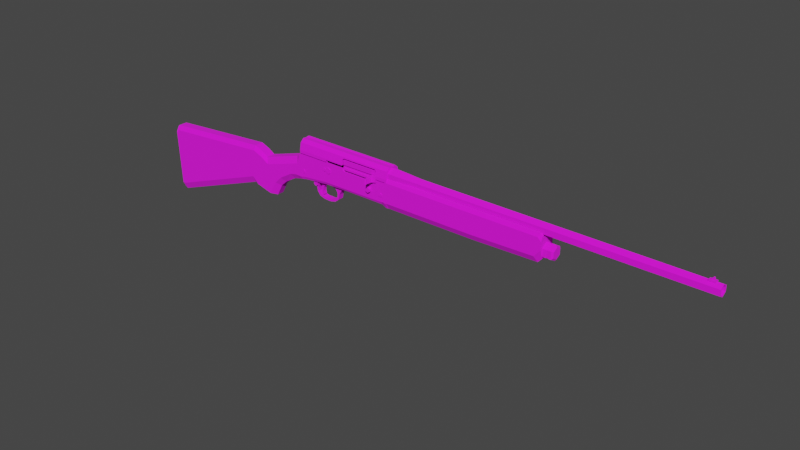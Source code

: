 # Source: Auto_5.blend  (saved by Blender 2.93.21; exported with 4.5.12 LTS)
import bpy
from mathutils import Matrix  # noqa: F401  (used for matrix-valued properties, if any)

bpy.ops.wm.read_factory_settings(use_empty=True)
scene = bpy.context.scene
scene.name = 'Scene'

# ---- images (referenced by path relative to the original .blend; pixels are not part of the script)
import os
ASSET_DIR = os.environ.get("B2B_ASSET_DIR", "")  # directory of the original .blend (textures are referenced by path, not embedded)
HERE = os.path.dirname(os.path.abspath(__file__))  # packed textures are extracted next to this script under _unpacked/

def load_image(name, relpath, width, height, colorspace="sRGB"):
    """Load a texture the original file referenced (path relative to the .blend, or extracted next to this script)."""
    p = next((c for c in (os.path.join(HERE, relpath), os.path.join(ASSET_DIR, relpath)) if relpath and os.path.exists(c)), "")
    if p:
        img = bpy.data.images.load(p, check_existing=True)
        img.name = name
    else:  # same state as the original file: an image datablock whose file is absent (Cycles renders it pink)
        img = bpy.data.images.new(name, width, height)
        img.source = "FILE"
        img.filepath = "//" + (relpath or name)
    img.colorspace_settings.name = colorspace
    return img
img_pichulirupalette = load_image('PichuliruPalette', 'PichuliruPalette.png', 1024, 1024, 'sRGB')

# ---- materials (node trees are filled in below, after node groups)
mat_ultimatelowpolyguns = bpy.data.materials.new('UltimateLowPolyGuns')
mat_ultimatelowpolyguns.use_transparent_shadow = False

# ---- material node trees
mat_ultimatelowpolyguns.use_nodes = True; mat_ultimatelowpolyguns.node_tree.nodes.clear()
_N = mat_ultimatelowpolyguns.node_tree.nodes; _L = mat_ultimatelowpolyguns.node_tree.links
n0 = _N.new('ShaderNodeOutputMaterial'); n0.name = 'Material Output'; n0.location = (300, 300)
n1 = _N.new('ShaderNodeBsdfPrincipled'); n1.name = 'Principled BSDF'; n1.location = (20, 300)
n1.distribution = 'GGX'
n1.subsurface_method = 'BURLEY'
n1.inputs[2].default_value = 1.0
n1.inputs[3].default_value = 1.45
n1.inputs[27].default_value = (0.0, 0.0, 0.0, 1.0)
n1.inputs[28].default_value = 1.0
n2 = _N.new('ShaderNodeTexImage'); n2.name = 'Image Texture'; n2.location = (-260, 300)
n2.image = img_pichulirupalette
n2.interpolation = 'Closest'
_L.new(n1.outputs[0], n0.inputs[0])
_L.new(n2.outputs[0], n1.inputs[0])
n0.is_active_output = True

# ---- world
world_world = bpy.data.worlds.new('World'); scene.world = world_world
world_world.use_nodes = True; world_world.node_tree.nodes.clear()
_N = world_world.node_tree.nodes; _L = world_world.node_tree.links
n0 = _N.new('ShaderNodeOutputWorld'); n0.name = 'World Output'; n0.location = (300, 300)
n1 = _N.new('ShaderNodeBackground'); n1.name = 'Background'; n1.location = (10, 300)
n1.inputs[0].default_value = (0.05088, 0.05088, 0.05088, 1.0)
_L.new(n1.outputs[0], n0.inputs[0])
n0.is_active_output = True
world_world.color = (0.05088, 0.05088, 0.05088)
world_world.use_sun_shadow = False
world_world.sun_shadow_jitter_overblur = 0.0
world_world.light_settings.distance = 1.0

# ---- meshes
me_cube_010 = bpy.data.meshes.new('Cube.010')
me_cube_010.from_pydata([(-0.01569, -0.0157, 0.06923), (-0.01569, -0.0157, 0.03333), (-0.01938, -0.0157, 0.02813), (-0.01183, -0.008386, 0.0973), (-0.01183, -0.01813, 0.07558), (-0.01183, -0.01528, 0.09094), (-0.2246, -0.01317, 0.01318), (-0.01183, -0.01813, 0.02637), (-0.01183, -0.01317, 0.01527), (-0.1146, -0.01317, 0.01975), (-0.01684, -0.01813, 0.02637), (-0.01684, -0.01317, 0.01527), (-0.02591, -0.01317, 0.01975), (-0.1688, -0.01317, 0.01855), (-0.2335, -0.01317, 0.01106), (-0.1697, -0.0157, 0.02418), (-0.2266, -0.0157, 0.0187), (-0.2356, -0.0157, 0.01657), (-0.01569, -0.01813, 0.03333), (-0.01938, -0.01813, 0.02813), (-0.0257, -0.0157, 0.02529), (-0.2341, -0.0157, 0.06923), (-0.01569, -0.01813, 0.06923), (-0.2341, -0.0157, 0.06585), (-0.2498, -0.009528, 0.05503), (-0.245, -0.0157, 0.04207), (-0.2389, -0.0157, 0.0607), (-0.1146, -0.0113, 0.01975), (-0.02591, -0.0113, 0.01975), (-0.1146, -0.0113, 0.02329), (-0.02591, -0.0113, 0.02329), (-0.01183, -0.01427, 0.04791), (-0.01183, -0.01372, 0.03348), (-0.01183, -0.01203, 0.08538), (-0.01183, -0.01153, 0.07215), (-0.01183, -0.005589, 0.0973), (-0.2341, -0.003568, 0.09591), (-0.01183, -0.003568, 0.09591), (-0.01569, 0.0157, 0.06923), (-0.01569, 0.0157, 0.03333), (-0.01938, 0.0157, 0.02813), (-0.01183, 0.01813, 0.06585), (-0.01183, 0.008386, 0.0973), (-0.01183, 0.01813, 0.07558), (-0.01183, 0.01528, 0.09094), (-0.2246, 0.01317, 0.01318), (-0.01183, 0.01813, 0.02637), (-0.01183, 0.01317, 0.01527), (-0.1146, 0.01317, 0.01975), (-0.01684, 0.01813, 0.02637), (-0.01684, 0.01317, 0.01527), (-0.02591, 0.01317, 0.01975), (-0.1688, 0.01317, 0.01855), (-0.2335, 0.01317, 0.01106), (-0.1697, 0.0157, 0.02418), (-0.2266, 0.0157, 0.0187), (-0.2356, 0.0157, 0.01657), (-0.01569, 0.01813, 0.03333), (-0.01938, 0.01813, 0.02813), (-0.0257, 0.0157, 0.02529), (-0.2341, 0.0157, 0.06923), (-0.01569, 0.01813, 0.06923), (-0.2341, 0.0157, 0.06585), (-0.2498, 0.009528, 0.05503), (-0.245, 0.0157, 0.04207), (-0.2389, 0.0157, 0.0607), (-0.1146, 0.0113, 0.01975), (-0.02591, 0.0113, 0.01975), (-0.1146, 0.0113, 0.02329), (-0.02591, 0.0113, 0.02329), (-0.01183, 1.553e-09, 0.05486), (-0.01183, 1.553e-09, 0.02556), (-0.01183, 0.01427, 0.04791), (-0.01183, 0.01372, 0.03348), (-0.01183, 1.553e-09, 0.09224), (-0.01183, 1.553e-09, 0.06544), (-0.01183, 0.0007075, 0.06585), (-0.01183, 0.01203, 0.08538), (-0.01183, 0.01153, 0.07215), (-0.01183, 0.005589, 0.0973), (-0.2341, 0.003568, 0.09591), (-0.01183, 0.003568, 0.09591), (-0.1641, -0.0157, 0.06923), (-0.1641, -0.0157, 0.06638), (-0.1641, -0.01813, 0.06923), (-0.123, -0.0157, 0.06638), (-0.123, -0.01813, 0.07325), (-0.1641, -0.01813, 0.07325), (-0.123, -0.0157, 0.06403), (-0.123, -0.01656, 0.08405), (-0.123, -0.01813, 0.07558), (-0.1191, -0.01583, 0.08796), (-0.1191, -0.0157, 0.06012), (-0.04137, -0.0157, 0.06012), (-0.04137, -0.01583, 0.08796), (-0.03746, -0.0157, 0.06403), (-0.03746, -0.0157, 0.06923), (-0.03746, -0.01813, 0.06923), (-0.03746, -0.01656, 0.08405), (-0.03746, -0.01813, 0.07558), (-0.1641, -0.01272, 0.06923), (-0.1641, -0.01272, 0.06638), (-0.1641, -0.01428, 0.06923), (-0.123, -0.01272, 0.06638), (-0.123, -0.01428, 0.07325), (-0.1641, -0.01428, 0.07325), (-0.123, -0.01272, 0.06403), (-0.123, -0.0127, 0.08405), (-0.123, -0.01428, 0.07558), (-0.1191, -0.01198, 0.08796), (-0.1191, -0.01272, 0.06012), (-0.04137, -0.01272, 0.06012), (-0.04137, -0.01198, 0.08796), (-0.03746, -0.01272, 0.06403), (-0.03746, -0.01272, 0.06923), (-0.03746, -0.01428, 0.06923), (-0.03746, -0.0127, 0.08405), (-0.03746, -0.01428, 0.07558), (-0.2341, -0.01721, 0.07517), (-0.232, -0.01813, 0.07558), (-0.232, -0.008386, 0.0973), (-0.2341, -0.01457, 0.08936), (-0.232, -0.01528, 0.09094), (-0.232, -0.01813, 0.06923), (-0.2341, -0.01721, 0.06923), (-0.2341, 0.01721, 0.07517), (-0.232, 0.01813, 0.07558), (-0.232, 0.008386, 0.0973), (-0.2341, 0.01457, 0.08936), (-0.232, 0.01528, 0.09094), (-0.2341, 0.01721, 0.06923), (-0.232, 0.01813, 0.06923), (-0.2341, -0.003714, 0.09601), (-0.2328, -0.005589, 0.0973), (-0.2328, 0.005589, 0.0973), (-0.2341, 0.003714, 0.09601), (-0.2328, -0.007486, 0.0973), (-0.2341, -0.007371, 0.09601), (-0.2341, 0.007371, 0.09601), (-0.2328, 0.007486, 0.0973), (-0.05597, -0.009272, 0.04916), (-0.05597, -0.02127, 0.04916), (-0.05078, -0.009272, 0.04616), (-0.05078, -0.02127, 0.04616), (-0.05078, -0.009272, 0.04016), (-0.05078, -0.02127, 0.04016), (-0.05597, -0.009272, 0.03716), (-0.05597, -0.02127, 0.03716), (-0.06117, -0.009272, 0.04016), (-0.06117, -0.02127, 0.04016), (-0.06117, -0.009272, 0.04616), (-0.06117, -0.02127, 0.04616), (-0.1494, -0.009986, 0.04168), (-0.1494, -0.009986, 0.05047), (-0.1494, 0.009986, 0.04168), (-0.1494, 0.009986, 0.05047), (-0.1204, -0.009986, 0.03556), (-0.1204, 0.009986, 0.03556), (-0.07271, -0.009986, 0.02808), (-0.07195, -0.009986, 0.03412), (-0.07271, 0.009986, 0.02808), (-0.07195, 0.009986, 0.03412), (-0.02983, -0.009986, 0.02349), (-0.02891, -0.009986, 0.02869), (-0.02983, 0.009986, 0.02349), (-0.02891, 0.009986, 0.02869), (-0.05249, -0.01905, 0.0626), (-0.05249, -0.01905, 0.0732), (-0.05249, -0.01474, 0.0626), (-0.05249, -0.01474, 0.0732), (-0.03761, -0.01905, 0.0626), (-0.03761, -0.01905, 0.0732), (-0.03761, -0.01474, 0.0626), (-0.03761, -0.01474, 0.0732), (-0.04963, -0.02113, 0.0626), (-0.04963, -0.02113, 0.0732), (-0.04466, -0.02288, 0.0626), (-0.04466, -0.02288, 0.0732), (-0.0465, -0.03826, 0.0626), (-0.0465, -0.03826, 0.0732), (-0.04499, -0.03596, 0.0626), (-0.04499, -0.03596, 0.0732), (-0.04114, -0.01973, 0.0626), (-0.04114, -0.01973, 0.0732), (-0.04897, -0.03422, 0.0732), (-0.04584, -0.03391, 0.0732), (-0.04584, -0.03391, 0.0626), (-0.04897, -0.03422, 0.0626), (-0.05175, -0.01744, 0.06636), (-0.05175, -0.01744, 0.07246), (-0.05175, -0.006543, 0.06636), (-0.05175, -0.006543, 0.07246), (-0.03954, -0.01744, 0.06636), (-0.03954, -0.01744, 0.07246), (-0.03954, -0.006543, 0.06636), (-0.03954, -0.006543, 0.07246), (-0.02891, 0.01035, 0.08183), (-0.05281, 0.01035, 0.08183), (-0.02891, -4.882e-09, 0.0878), (-0.05281, -9.801e-09, 0.0878), (-0.02891, -0.01035, 0.08183), (-0.05281, -0.01035, 0.08183), (-0.02891, -0.01035, 0.06987), (-0.05281, -0.01035, 0.06987), (-0.02891, -4.341e-09, 0.0639), (-0.05281, -9.26e-09, 0.0639), (-0.02891, 0.01035, 0.06987), (-0.05281, 0.01035, 0.06987), (-0.02891, 0.006889, 0.07983), (-0.02891, -4.882e-09, 0.0838), (-0.02891, -0.006889, 0.07983), (-0.02891, -0.006889, 0.07187), (-0.02891, -4.612e-09, 0.0679), (-0.02891, 0.006889, 0.07187), (-0.0311, 0.006889, 0.07983), (-0.0311, -5.063e-09, 0.0838), (-0.0311, -0.006889, 0.07983), (-0.0311, -0.006889, 0.07187), (-0.0311, -4.523e-09, 0.0679), (-0.0311, 0.006889, 0.07187), (-0.0311, 0.001995, 0.077), (-0.0311, -4.995e-09, 0.07815), (-0.0311, -0.001995, 0.077), (-0.0311, -0.001995, 0.0747), (-0.0311, -4.928e-09, 0.07355), (-0.0311, 0.001995, 0.0747), (-0.06522, 0.001995, 0.077), (-0.06522, -1.006e-08, 0.07815), (-0.06522, -0.001995, 0.077), (-0.06522, -0.001995, 0.0747), (-0.06522, -9.924e-09, 0.07355), (-0.06522, 0.001995, 0.0747), (-0.125, 0.01222, 0.05793), (-0.125, 0.01222, 0.0914), (-0.03541, 0.01222, 0.05793), (-0.03541, 0.01222, 0.0914), (-0.125, -0.00865, 0.05793), (-0.125, -0.01222, 0.06247), (-0.03541, -0.01222, 0.06247), (-0.03541, -0.00865, 0.05793), (-0.125, -0.01222, 0.08283), (-0.125, -0.00549, 0.0914), (-0.03541, -0.00549, 0.0914), (-0.03541, -0.01222, 0.08283), (-0.03541, -0.01222, 0.07271), (-0.125, -0.01222, 0.07271), (-0.125, -0.01222, 0.06639), (-0.03541, -0.01222, 0.06639), (-0.03541, -0.009596, 0.07271), (-0.125, -0.009596, 0.07271), (-0.125, -0.009596, 0.06639), (-0.03541, -0.009596, 0.06639), (-0.2009, -0.01034, 0.004638), (-0.2009, 0.006826, 0.004638), (-0.1962, -0.01034, 0.007364), (-0.1962, 0.006826, 0.007364), (-0.1962, -0.01034, 0.01281), (-0.1962, 0.006826, 0.01281), (-0.2009, -0.01034, 0.01554), (-0.2009, 0.006826, 0.01554), (-0.2057, -0.01034, 0.01281), (-0.2057, 0.006826, 0.01281), (-0.2057, -0.01034, 0.007364), (-0.2057, 0.006826, 0.007364), (-0.1702, -0.01663, 0.04662), (-0.1702, 0.008561, 0.04662), (-0.1666, -0.01663, 0.04869), (-0.1666, 0.008561, 0.04869), (-0.1666, -0.01663, 0.05284), (-0.1666, 0.008561, 0.05284), (-0.1702, -0.01663, 0.05492), (-0.1702, 0.008561, 0.05492), (-0.1738, -0.01663, 0.05284), (-0.1738, 0.008561, 0.05284), (-0.1738, -0.01663, 0.04869), (-0.1738, 0.008561, 0.04869), (-0.02408, -0.01663, 0.03724), (-0.02408, -0.01554, 0.03724), (-0.02408, -0.01663, 0.04139), (-0.02408, -0.01554, 0.04139), (-0.03127, -0.01663, 0.04139), (-0.03127, -0.01554, 0.04139), (-0.03127, -0.01663, 0.03724), (-0.03127, -0.01554, 0.03724), (-0.02768, -0.01663, 0.03517), (-0.02768, -0.01554, 0.03517), (-0.02768, -0.01663, 0.04346), (-0.02768, -0.01554, 0.04346), (-0.02408, 0.01663, 0.03724), (-0.02408, 0.01554, 0.03724), (-0.02408, 0.01663, 0.04139), (-0.02408, 0.01554, 0.04139), (-0.03127, 0.01663, 0.04139), (-0.03127, 0.01554, 0.04139), (-0.03127, 0.01663, 0.03724), (-0.03127, 0.01554, 0.03724), (-0.02768, 0.01663, 0.03517), (-0.02768, 0.01554, 0.03517), (-0.02768, 0.01663, 0.04346), (-0.02768, 0.01554, 0.04346), (-0.2268, -0.01663, 0.02634), (-0.2268, 0.01663, 0.02634), (-0.2232, -0.01663, 0.02842), (-0.2232, 0.01663, 0.02842), (-0.2232, -0.01663, 0.03256), (-0.2232, 0.01663, 0.03256), (-0.2268, -0.01663, 0.03464), (-0.2268, 0.01663, 0.03464), (-0.2304, -0.01663, 0.03256), (-0.2304, 0.01663, 0.03256), (-0.2304, -0.01663, 0.02842), (-0.2304, 0.01663, 0.02842), (-0.1605, -0.01689, 0.04359), (-0.1605, 0.01689, 0.04359), (-0.1545, -0.01689, 0.04704), (-0.1545, 0.01689, 0.04704), (-0.1545, -0.01689, 0.05393), (-0.1545, 0.01689, 0.05393), (-0.1605, -0.01689, 0.05737), (-0.1605, 0.01689, 0.05737), (-0.1664, -0.01689, 0.05393), (-0.1664, 0.01689, 0.05393), (-0.1664, -0.01689, 0.04704), (-0.1664, 0.01689, 0.04704), (0.6244, -0.001161, 0.09007), (0.6244, 0.001236, 0.09007), (0.6313, -0.001161, 0.09007), (0.6304, -0.001161, 0.09697), (0.6313, 0.001236, 0.09007), (0.6304, 0.001236, 0.09697), (0.6284, -0.001161, 0.09697), (0.6244, -0.001161, 0.09302), (0.6244, 0.001236, 0.09302), (0.6284, 0.001236, 0.09697), (0.6212, -0.0041, 0.08632), (0.6212, -0.0041, 0.09161), (0.6212, 0.004095, 0.08632), (0.6212, 0.004095, 0.09161), (0.6342, -0.0041, 0.08632), (0.6342, -0.0041, 0.09161), (0.6342, 0.004095, 0.08632), (0.6342, 0.004095, 0.09161), (0.6212, -2.727e-06, 0.08808), (0.6342, -2.725e-06, 0.08808), (-0.1804, -0.004177, 0.01148), (-0.1862, -0.004177, 0.01644), (-0.1804, 0.004177, 0.01148), (-0.1862, 0.004177, 0.01644), (-0.1704, -0.004177, 0.01519), (-0.1756, -0.004177, 0.02042), (-0.1704, 0.004177, 0.01519), (-0.1756, 0.004177, 0.02042), (-0.1852, -0.004177, 0.003922), (-0.1897, -0.004177, 0.005048), (-0.1852, 0.004177, 0.003922), (-0.1897, 0.004177, 0.005048), (-0.1867, -0.004177, -0.004676), (-0.1899, -0.004177, -0.005198), (-0.1867, 0.004177, -0.004676), (-0.1899, 0.004177, -0.005198), (-0.1851, -0.004177, -0.01157), (-0.1877, -0.004177, -0.0118), (-0.1851, 0.004177, -0.01157), (-0.1877, 0.004177, -0.0118), (-0.6152, -0.0139, 0.01252), (-0.6158, -0.006797, 0.02389), (-0.6048, -0.006797, 0.02389), (-0.6042, -0.0139, 0.01252), (-0.609, -0.008038, -0.1196), (-0.6096, -0.0139, -0.1072), (-0.5986, -0.0139, -0.1072), (-0.598, -0.008038, -0.1196), (-0.6152, 0.0139, 0.01252), (-0.6158, 0.006796, 0.02389), (-0.6048, 0.006796, 0.02389), (-0.6042, 0.0139, 0.01252), (-0.609, 0.008037, -0.1196), (-0.6096, 0.0139, -0.1072), (-0.5986, 0.0139, -0.1072), (-0.598, 0.008037, -0.1196), (-0.1805, -0.006191, 0.01446), (-0.1808, -0.006191, 0.02071), (-0.1805, 0.006191, 0.01446), (-0.1808, 0.006191, 0.02071), (-0.1629, -0.006191, 0.01453), (-0.1629, 0.006191, 0.01453), (-0.1916, -0.006191, 0.01189), (-0.1936, -0.006191, 0.01781), (-0.1916, 0.006191, 0.01189), (-0.1936, 0.006191, 0.01781), (-0.2094, -0.006191, 0.01027), (-0.2147, -0.006191, 0.01454), (-0.2094, 0.006191, 0.01027), (-0.2147, 0.006191, 0.01454), (-0.1322, -0.006191, 0.01453), (-0.1165, -0.006191, 0.02079), (-0.1322, 0.006191, 0.01453), (-0.1165, 0.006191, 0.02079), (-0.1481, -0.006191, 0.006671), (-0.1481, 0.006191, 0.006671), (-0.1398, -0.006191, 0.005578), (-0.1398, 0.006191, 0.005578), (-0.1515, 0.006191, 0.01164), (-0.1515, -0.006191, 0.01164), (-0.1368, -0.006191, 0.01099), (-0.1368, 0.006191, 0.01099), (-0.1478, -0.006191, -0.007732), (-0.1478, 0.006191, -0.007732), (-0.1445, -0.006191, -0.01003), (-0.1445, 0.006191, -0.01003), (-0.1462, -0.006191, 0.001411), (-0.142, -0.006191, 0.001217), (-0.1462, 0.006191, 0.001411), (-0.142, 0.006191, 0.001217), (-0.1548, -0.006191, -0.01318), (-0.1548, 0.006191, -0.01318), (-0.1531, -0.006191, -0.01677), (-0.1531, 0.006191, -0.01677), (-0.1652, -0.006191, -0.01592), (-0.1652, 0.006191, -0.01592), (-0.1653, -0.006191, -0.01993), (-0.1653, 0.006191, -0.01993), (-0.1807, -0.006191, -0.01548), (-0.1807, 0.006191, -0.01548), (-0.1808, -0.006191, -0.01949), (-0.1808, 0.006191, -0.01949), (-0.191, -0.006191, -0.01251), (-0.191, 0.006191, -0.01251), (-0.193, -0.006191, -0.01596), (-0.193, 0.006191, -0.01596), (-0.1963, -0.006191, -0.005696), (-0.1963, 0.006191, -0.005696), (-0.1997, -0.006191, -0.007866), (-0.1997, 0.006191, -0.007866), (-0.1969, -0.006191, 0.001584), (-0.1969, 0.006191, 0.001584), (-0.2013, -0.006191, 0.001202), (-0.2013, 0.006191, 0.001202), (-0.1955, -0.006191, 0.007424), (-0.1955, 0.006191, 0.007424), (-0.2054, -0.006191, 0.006616), (-0.2054, 0.006191, 0.006616), (-0.02422, 0.01357, 0.03261), (0.3374, 0.01357, 0.03261), (-0.02422, -1.628e-09, 0.02477), (0.3374, 5.989e-08, 0.02477), (-0.02422, -0.01357, 0.03261), (0.3374, -0.01357, 0.03261), (-0.02422, -0.01357, 0.04827), (0.3374, -0.01357, 0.04827), (-0.02422, -1.628e-09, 0.05611), (0.3374, 6.043e-08, 0.05611), (-0.02422, 0.01357, 0.04827), (0.3374, 0.01357, 0.04827), (-0.02422, 0.01063, 0.0343), (-0.02422, -2.169e-09, 0.02816), (-0.02422, -0.01063, 0.0343), (-0.02422, -0.01063, 0.04658), (-0.02422, -2.169e-09, 0.05272), (-0.02422, 0.01063, 0.04658), (0.3162, 0.01063, 0.0343), (0.3162, -6.451e-08, 0.02816), (0.3162, -0.01063, 0.0343), (0.3162, -0.01063, 0.04658), (0.3162, -6.451e-08, 0.05272), (0.3162, 0.01063, 0.04658), (0.3374, 0.01296, 0.03296), (0.3374, 5.989e-08, 0.02548), (0.3374, -0.01296, 0.03296), (0.3374, -0.01296, 0.04792), (0.3374, 6.043e-08, 0.0554), (0.3374, 0.01296, 0.04792), (0.3437, 0.01296, 0.03296), (0.3437, 6.144e-08, 0.02548), (0.3437, -0.01296, 0.03296), (0.3437, -0.01296, 0.04792), (0.3437, 6.144e-08, 0.0554), (0.3437, 0.01296, 0.04792), (0.3437, 0.01351, 0.03264), (0.3437, 6.198e-08, 0.02484), (0.3437, -0.01351, 0.03264), (0.3437, -0.01351, 0.04824), (0.3437, 6.09e-08, 0.05604), (0.3437, 0.01351, 0.04824), (0.348, 0.01351, 0.03264), (0.348, 6.212e-08, 0.02484), (0.348, -0.01351, 0.03264), (0.348, -0.01351, 0.04824), (0.348, 6.158e-08, 0.05604), (0.348, 0.01351, 0.04824), (0.3508, 0.009936, 0.0347), (0.3508, 6.219e-08, 0.02897), (0.3508, -0.009936, 0.0347), (0.3508, -0.009936, 0.04618), (0.3508, 6.165e-08, 0.05191), (0.3508, 0.009936, 0.04618), (-0.01188, -0.01207, 0.01509), (-0.01188, -0.01848, 0.02753), (0.1829, -0.01207, 0.01509), (0.1829, -0.01848, 0.02753), (0.3161, -0.01848, 0.03092), (0.3217, -0.01207, 0.01859), (0.3299, -0.01848, 0.04574), (0.3299, -0.01207, 0.02748), (-0.01188, -0.01848, 0.06938), (-0.01188, -0.01505, 0.07605), (0.3299, -0.01505, 0.07153), (0.3299, -0.01848, 0.0621), (0.3226, -0.01848, 0.06938), (0.3254, -0.01505, 0.07605), (-0.01188, -0.01055, 0.0171), (-0.01188, -0.01655, 0.02875), (-0.01188, -0.01655, 0.06792), (-0.01188, -0.01333, 0.07416), (-0.01188, -0.01061, 0.07605), (0.3254, -0.01061, 0.07605), (0.3299, -0.01061, 0.07153), (-0.01188, -0.009401, 0.07416), (0.3299, -0.005305, 0.06712), (-0.0002476, -0.01061, 0.07605), (0.004269, -0.01061, 0.07153), (0.004269, -0.005305, 0.06712), (-0.01188, 0.01207, 0.01509), (-0.01188, 0.01848, 0.02753), (0.1829, 0.01207, 0.01509), (0.1829, 0.01848, 0.02753), (0.3161, 0.01848, 0.03092), (0.3217, 0.01207, 0.01859), (0.3299, 0.01848, 0.04574), (0.3299, 0.01207, 0.02748), (-0.01188, 0.01848, 0.06938), (-0.01188, 0.01505, 0.07605), (0.3299, 0.01505, 0.07153), (0.3299, 0.01848, 0.0621), (0.3226, 0.01848, 0.06938), (0.3254, 0.01505, 0.07605), (-0.01188, 0.01055, 0.0171), (-0.01188, 0.01655, 0.02875), (-0.01188, 0.01655, 0.06792), (-0.01188, 0.01333, 0.07416), (-0.01188, 0.01061, 0.07605), (0.3254, 0.01061, 0.07605), (0.3299, 0.01061, 0.07153), (-0.01188, 0.009401, 0.07416), (0.3299, 0.005305, 0.06712), (-0.0002476, 0.01061, 0.07605), (0.004269, 0.01061, 0.07153), (0.004269, 0.005305, 0.06712), (-0.2593, -0.009071, 0.003596), (-0.2655, -0.0157, 0.0136), (-0.2868, -0.007597, -0.01243), (-0.2944, -0.0157, -0.003519), (-0.3005, -0.007597, -0.02506), (-0.3106, -0.0157, -0.01913), (-0.3134, -0.007597, -0.04961), (-0.3263, -0.0157, -0.04741), (-0.3611, -0.0157, -0.03826), (-0.3226, -0.009528, 0.03272), (-0.3368, -0.009528, 0.02866), (-0.33, -0.0157, 0.01634), (-0.3517, -0.009528, 0.03781), (-0.3488, -0.0157, 0.02778), (-0.3703, -0.009528, 0.04518), (-0.3693, -0.0157, 0.03594), (-0.6095, -0.0157, 0.01831), (-0.61, -0.009528, 0.02759), (-0.6023, -0.009527, -0.1211), (-0.603, -0.0157, -0.1067), (-0.3767, -0.0157, -0.02429), (-0.3757, -0.009527, -0.03854), (-0.3619, -0.0157, -0.03828), (-0.2443, -0.01083, 0.00793), (-0.2502, -0.0157, 0.01718), (-0.2593, 0.009071, 0.003596), (-0.2655, 0.0157, 0.0136), (-0.2868, 0.007597, -0.01243), (-0.2944, 0.0157, -0.003519), (-0.3005, 0.007597, -0.02506), (-0.3106, 0.0157, -0.01913), (-0.3134, 0.007597, -0.04961), (-0.3263, 0.0157, -0.04741), (-0.3611, 0.0157, -0.03826), (-0.3226, 0.009528, 0.03272), (-0.3368, 0.009528, 0.02866), (-0.33, 0.0157, 0.01634), (-0.3517, 0.009528, 0.03781), (-0.3488, 0.0157, 0.02778), (-0.3703, 0.009528, 0.04518), (-0.3693, 0.0157, 0.03594), (-0.6095, 0.0157, 0.01831), (-0.61, 0.009528, 0.02759), (-0.6023, 0.009527, -0.1211), (-0.603, 0.0157, -0.1067), (-0.3767, 0.0157, -0.02429), (-0.3757, 0.009527, -0.03854), (-0.3619, 0.0157, -0.03828), (-0.2443, 0.01083, 0.00793), (-0.2502, 0.0157, 0.01718), (0.6459, 0.01009, 0.07309), (0.12, 0.01009, 0.07309), (0.6459, 0.01009, 0.08475), (0.12, 0.01009, 0.08475), (0.6459, 1.035e-07, 0.09057), (0.6459, -0.01009, 0.08475), (0.12, -0.01009, 0.08475), (0.6459, -0.01009, 0.07309), (0.12, -0.01009, 0.07309), (0.6459, 1.024e-07, 0.06727), (0.05443, 0.01091, 0.07262), (0.05443, 0.01091, 0.08522), (0.05443, 3.818e-08, 0.09152), (0.05443, -0.01091, 0.08522), (0.05443, -0.01091, 0.07262), (0.05443, 3.71e-08, 0.06632), (0.004265, 0.01367, 0.07102), (0.004265, 0.01367, 0.08681), (0.004265, 3.085e-08, 0.09471), (0.004265, -0.01367, 0.08681), (0.004265, -0.01367, 0.07102), (0.004265, 3.031e-08, 0.06313), (-0.03171, 0.01367, 0.07102), (-0.03171, 0.01367, 0.08681), (-0.03171, 5.003e-08, 0.09471), (-0.03171, -0.01367, 0.08681), (-0.03171, -0.01367, 0.07102), (-0.03171, 4.949e-08, 0.06313), (0.6459, 0.00791, 0.07435), (0.6459, 0.00791, 0.08349), (0.6459, 1.038e-07, 0.08805), (0.6459, -0.00791, 0.08349), (0.6459, -0.00791, 0.07435), (0.6459, 1.024e-07, 0.06979), (0.03102, 0.00791, 0.07435), (0.03102, 0.00791, 0.08349), (0.03102, 8.973e-08, 0.08805), (0.03102, -0.00791, 0.08349), (0.03102, -0.00791, 0.07435), (0.03102, 8.838e-08, 0.06979), (0.02788, 0.009803, 0.07326), (0.02788, 0.009803, 0.08458), (0.02788, 8.711e-08, 0.09024), (0.02788, -0.009803, 0.08458), (0.02788, -0.009803, 0.07326), (0.02788, 8.44e-08, 0.0676), (-0.03173, 0.009803, 0.07326), (-0.03173, 0.009803, 0.08458), (-0.03173, 1.603e-07, 0.09024), (-0.03173, -0.009803, 0.08458), (-0.03173, -0.009803, 0.07326), (-0.03173, 1.576e-07, 0.0676)], [], [(66, 27, 9, 13, 52, 48), (298, 290, 288, 294, 292), (58, 59, 40), (297, 289, 291, 293, 295), (352, 356, 358, 354), (224, 230, 229, 223), (550, 575, 573, 548), (28, 12, 9, 27), (42, 127, 139, 134, 79), (247, 246, 237, 238), (242, 243, 244, 248, 251, 247, 238, 239, 234, 235), (355, 359, 357, 353), (558, 557, 582, 583), (212, 218, 217, 211), (247, 251, 250, 246), (311, 301, 300, 310), (225, 231, 230, 224), (125, 126, 131, 130), (261, 263, 262, 260), (45, 55, 54, 52), (224, 223, 217, 218, 219, 214, 215, 222, 221, 220, 225), (583, 584, 586, 585), (90, 119, 123, 84, 87, 86), (18, 22, 0, 1), (191, 189, 193, 195), (24, 25, 26), (302, 304, 306, 308, 310, 300), (86, 104, 108, 107, 89, 90), (534, 530, 531, 535), (193, 189, 188, 192), (123, 124, 21, 82, 100, 102, 84), (134, 135, 80, 81, 79), (3, 35, 133, 136, 120), (17, 572, 571, 14), (174, 187, 184, 175), (427, 431, 430, 426), (197, 207, 205, 203, 201, 199), (445, 443, 466, 467), (633, 634, 640, 639), (38, 61, 57, 39), (458, 459, 465, 464), (412, 407, 406, 410), (636, 637, 643, 642), (48, 51, 67, 66), (463, 464, 465, 460, 461, 462), (518, 521, 520, 516), (8, 11, 50, 47), (340, 343, 342, 336), (481, 487, 488, 482), (399, 412, 410, 398), (505, 504, 508, 509), (49, 46, 47, 50), (181, 179, 178, 180), (499, 498, 501, 500), (48, 52, 54, 59, 51), (579, 580, 578, 577), (126, 43, 41, 46, 49, 58, 57, 61, 131), (547, 521, 518, 544), (458, 464, 463, 457), (303, 305, 304, 302), (215, 216, 217, 223, 222), (16, 17, 14, 6), (63, 65, 64), (53, 45, 6, 14), (382, 380, 386, 388), (631, 637, 636, 630), (159, 163, 165, 161), (469, 475, 476, 470), (257, 255, 253, 263, 261, 259), (160, 164, 162, 158), (428, 432, 433, 429), (337, 341, 340, 336), (551, 553, 552, 550), (94, 112, 116, 98), (615, 621, 622, 616), (505, 509, 515, 514), (294, 292, 298, 290, 288), (629, 635, 634, 628), (87, 105, 104, 86), (92, 110, 106, 88), (88, 106, 103, 85), (323, 313, 312, 322), (479, 478, 484, 485), (85, 103, 101, 83), (320, 321, 323, 322), (82, 83, 101, 100), (25, 24, 557, 558, 559), (126, 125, 128, 129), (631, 630, 629, 628, 627, 602, 603, 605, 607, 598, 626), (582, 63, 64, 584, 583), (123, 119, 118, 124), (5, 122, 119, 90, 89, 91, 94, 98, 99, 4), (14, 571, 548, 573, 596, 53), (294, 296, 297, 295), (141, 143, 142, 140), (211, 217, 216, 210), (467, 473, 474, 468), (451, 453, 452, 450), (575, 576, 574, 573), (315, 317, 316, 314), (416, 420, 421, 417), (209, 215, 214, 208), (141, 151, 149, 147, 145, 143), (367, 364, 369, 370), (80, 36, 37, 81), (344, 352, 354, 346), (343, 338, 334, 342), (167, 169, 168, 166), (523, 525, 524, 522), (437, 441, 392, 388, 439, 435, 431, 427, 423, 419, 415, 407, 409, 417, 421, 425, 429, 433), (241, 240, 243, 242), (69, 68, 66, 67), (509, 506, 516, 515), (435, 439, 438, 434), (573, 574, 597, 596), (275, 265, 264, 274), (1, 2, 19, 18), (552, 577, 575, 550), (177, 185, 186, 176), (189, 191, 190, 188), (191, 195, 194, 190), (27, 29, 30, 28), (222, 228, 227, 221), (466, 472, 473, 467), (197, 199, 198, 196), (488, 487, 493, 494), (204, 205, 207, 206), (307, 309, 308, 306), (554, 555, 580, 579), (502, 507, 508, 504, 497, 499, 500), (479, 485, 486, 480), (259, 261, 260, 258), (154, 157, 156, 152), (213, 219, 218, 212), (482, 483, 478, 472, 477, 476), (503, 529, 528, 533, 532, 542, 544, 518, 516, 506, 507, 502), (30, 69, 67, 28), (122, 5, 3, 120), (220, 226, 231, 225), (202, 203, 205, 204), (445, 447, 446, 444), (601, 609, 610, 602, 600), (253, 255, 254, 252), (541, 545, 546, 542), (233, 241, 242, 235), (243, 240, 245, 244), (482, 488, 489, 483), (170, 171, 183, 182), (245, 249, 248, 244), (204, 206, 213, 212, 211, 202), (419, 423, 422, 418), (233, 232, 236, 237, 246, 250, 249, 245, 240, 241), (554, 579, 577, 552), (337, 335, 339, 341), (351, 349, 348, 350), (257, 259, 258, 256), (607, 613, 608, 599, 598), (145, 147, 146, 144), (51, 50, 11, 12, 28, 67), (420, 424, 425, 421), (265, 267, 266, 264), (201, 203, 202, 200), (375, 374, 366, 367, 370, 371, 379, 378), (175, 167, 166, 174), (513, 512, 511, 510, 536, 537, 538, 539, 543, 540, 531, 530, 523, 522, 496, 497, 504, 505, 514, 517), (44, 129, 127, 42), (187, 178, 179, 184), (91, 89, 107, 109), (361, 363, 362, 360), (286, 287, 281, 280), (408, 416, 417, 409), (296, 288, 289, 297), (285, 277, 276, 284), (422, 423, 427, 426), (332, 333, 329, 328, 325), (276, 278, 286, 280, 282, 284), (292, 294, 295, 293), (282, 283, 285, 284), (287, 286, 278, 279), (615, 614, 620, 621), (288, 289, 297, 296), (87, 84, 102, 105), (356, 360, 362, 358), (599, 601, 600, 598), (397, 395, 394, 396), (450, 452, 442, 444, 455, 454, 459, 458, 457, 448), (153, 155, 154, 152), (313, 315, 314, 312), (449, 451, 450, 448), (95, 113, 111, 93), (157, 160, 158, 156), (91, 109, 112, 94), (602, 610, 611, 604, 603), (333, 330, 327, 329), (329, 327, 326, 328), (331, 332, 325, 324), (328, 326, 324, 325), (173, 169, 167, 175, 184, 179, 181, 185, 177, 183, 171), (239, 238, 237, 236), (234, 239, 236, 232), (183, 177, 176, 182), (164, 165, 163, 162), (39, 57, 58, 40), (255, 257, 256, 254), (346, 354, 358, 362, 363, 359, 355, 347, 351, 350), (404, 400, 401, 405), (471, 477, 472, 466), (248, 249, 250, 251), (396, 405, 401, 413, 409, 407, 412, 399, 402, 385, 382, 388, 392, 393, 389, 383, 397), (221, 227, 226, 220), (485, 484, 490, 491), (414, 415, 419, 418), (636, 642, 641, 635), (254, 256, 258, 260, 262, 252), (347, 355, 353, 345), (272, 273, 275, 274), (377, 372, 375, 378), (374, 375, 372, 373), (134, 139, 138, 135), (173, 171, 170, 172), (612, 611, 617, 618), (333, 332, 331, 330), (368, 371, 370, 369), (366, 365, 364, 367), (93, 111, 110, 92), (319, 321, 320, 318), (616, 622, 623, 617), (526, 527, 524, 525), (391, 393, 392, 390), (436, 440, 441, 437), (402, 399, 398, 403), (149, 151, 150, 148), (471, 466, 443, 453, 451, 449, 447, 445, 467, 468, 469, 470), (309, 311, 310, 308), (534, 535, 532, 533), (410, 406, 414, 418, 420, 416, 408, 411, 400, 404, 394, 395, 381, 387, 391, 390, 440, 436, 434, 438, 386, 380, 384, 403, 398), (298, 292, 293, 299), (628, 634, 633, 627), (317, 319, 318, 316), (20, 12, 11, 10, 19), (209, 210, 216, 215), (619, 618, 624, 625), (267, 269, 268, 266), (486, 492, 493, 487), (649, 644, 645, 621, 620, 625, 624, 623, 647, 648), (581, 580, 555, 556), (422, 426, 430, 434, 436, 432, 428, 424, 420, 418), (269, 271, 270, 268), (500, 501, 503, 502), (413, 411, 408, 409), (455, 461, 460, 454), (301, 303, 302, 300), (347, 345, 349, 351), (453, 443, 442, 452), (383, 389, 387, 381), (185, 181, 180, 186), (290, 291, 289, 288), (503, 501, 527, 529), (327, 330, 331, 324, 326), (454, 460, 465, 459), (457, 463, 462, 456), (439, 388, 386, 438), (470, 476, 477, 471), (443, 445, 444, 442), (117, 115, 97, 99, 98, 116), (20, 15, 13, 9, 12), (483, 489, 484, 478), (213, 208, 214, 219), (146, 147, 149, 148), (433, 432, 436, 437), (480, 486, 487, 481), (395, 397, 383, 381), (456, 462, 461, 455), (468, 474, 475, 469), (431, 435, 434, 430), (151, 141, 140, 150), (489, 495, 490, 484), (490, 495, 494, 493, 492, 491), (488, 494, 495, 489), (604, 606, 605, 603), (43, 126, 129, 44), (529, 527, 526, 528), (534, 533, 528, 526, 525, 523, 530), (485, 491, 492, 486), (273, 271, 269, 267, 265, 275), (542, 532, 535, 541), (24, 63, 582, 557), (293, 295, 297, 289, 291), (195, 193, 192, 194), (194, 192, 188, 190), (508, 507, 506, 509), (35, 37, 36, 132, 133), (546, 547, 544, 542), (6, 13, 15, 16), (266, 268, 270, 272, 274, 264), (577, 578, 576, 575), (271, 273, 272, 270), (207, 197, 196, 206), (585, 560, 558, 583), (588, 587, 585, 586), (339, 338, 343, 340, 341), (606, 612, 613, 607, 605), (531, 540, 541, 535), (635, 641, 640, 634), (199, 201, 200, 198), (374, 373, 365, 366), (78, 76, 70, 72, 41, 43, 77), (587, 590, 565, 562), (8, 7, 10, 11), (568, 569, 570), (121, 118, 119, 122), (263, 253, 252, 262), (562, 565, 564, 563), (596, 597, 56, 53), (549, 551, 550, 548), (572, 549, 548, 571), (498, 499, 497, 496), (630, 636, 635, 629), (553, 555, 554, 552), (446, 447, 449, 448), (566, 591, 594, 569), (394, 404, 405, 396), (595, 581, 556, 570, 569, 594), (560, 585, 587, 562), (350, 348, 344, 346), (139, 127, 129, 128, 138), (622, 621, 645, 646, 647, 623), (558, 560, 561, 559), (563, 561, 560, 562), (599, 608, 609, 601), (617, 623, 624, 618), (640, 641, 647, 646), (223, 229, 228, 222), (359, 363, 361, 357), (424, 428, 429, 425), (13, 6, 45, 52), (305, 307, 306, 304), (593, 595, 594), (569, 568, 567, 566), (233, 235, 234, 232), (385, 384, 380, 382), (143, 145, 144, 142), (385, 402, 403, 384), (376, 377, 378, 379), (604, 611, 612, 606), (608, 614, 615, 609), (608, 613, 619, 614), (609, 615, 616, 610), (612, 618, 619, 613), (602, 627, 626, 598, 600), (614, 619, 625, 620), (280, 281, 283, 282), (639, 645, 644, 638), (277, 279, 278, 276), (389, 393, 391, 387), (401, 400, 411, 413), (632, 633, 639, 638), (626, 632, 637, 631), (406, 407, 415, 414), (627, 633, 632, 626), (298, 299, 291, 290), (638, 644, 649, 643), (133, 132, 137, 136), (592, 593, 594, 591), (632, 638, 643, 637), (641, 642, 648, 647), (390, 392, 441, 440), (643, 649, 648, 642), (155, 153, 159, 161), (639, 640, 646, 645), (63, 24, 26, 65), (2, 20, 19), (18, 19, 10, 7, 4, 99, 97, 22), (371, 368, 376, 379), (25, 17, 16, 15, 20, 2, 1, 0, 96, 95, 93, 92, 88, 85, 83, 82, 21, 23, 26), (0, 22, 97, 115, 114, 96), (515, 516, 520, 519), (169, 173, 172, 168), (131, 61, 38, 60, 130), (96, 114, 113, 95), (524, 527, 501, 498), (56, 64, 65, 62, 60, 38, 39, 40, 59, 54, 55), (55, 45, 53, 56), (70, 76, 75, 34, 33, 74, 77, 43, 44, 42, 79, 81, 37, 35, 3, 5, 4, 7, 8, 47, 46, 41, 72, 73, 71, 32, 31), (305, 303, 301, 311, 309, 307), (611, 610, 616, 617), (68, 29, 27, 66), (168, 172, 170, 182, 176, 186, 180, 178, 187, 174, 166), (60, 62, 23, 21, 124, 118, 121, 137, 132, 36, 80, 135, 138, 128, 125, 130), (498, 496, 522, 524), (353, 357, 361, 360, 356, 352, 344, 348, 349, 345), (318, 320, 322, 312, 314, 316), (159, 153, 152, 156, 158, 162, 163), (335, 337, 336, 342, 334), (291, 299, 293), (288, 296, 294), (161, 165, 164, 160, 157, 154, 155), (23, 62, 65, 26), (373, 372, 377, 376, 368, 369, 364, 365), (142, 144, 146, 148, 150, 140), (120, 136, 137, 121, 122), (51, 59, 58, 49, 50), (567, 564, 565, 590, 589, 592, 591, 566), (206, 196, 198, 200, 202, 211, 210, 209, 208, 213), (475, 474, 473, 472, 478, 479, 480, 481, 482, 476), (229, 230, 231, 226, 227, 228), (590, 587, 588, 589), (444, 446, 448, 457, 456, 455), (321, 319, 317, 315, 313, 323), (339, 335, 334, 338), (563, 564, 567, 568, 570, 556, 555, 553, 551, 549, 572, 17, 25, 559, 561), (589, 588, 586, 584, 64, 56, 597, 574, 576, 578, 580, 581, 595, 593, 592)])
_uv = me_cube_010.uv_layers.new(name='UVMap')
_uv.uv.foreach_set('vector', [0.4705, 0.9626, 0.4705, 0.9626, 0.4705, 0.9626, 0.4705, 0.9626, 0.4705, 0.9626, 0.4705, 0.9626, 0.3081, 0.9085, 0.3081, 0.9085, 0.3081, 0.9085, 0.3081, 0.9085, 0.3081, 0.9085, 0.4705, 0.9626, 0.4705, 0.9626, 0.4705, 0.9626, 0.3081, 0.9085, 0.3081, 0.9085, 0.3081, 0.9085, 0.3081, 0.9085, 0.3081, 0.9085, 0.5812, 0.9479, 0.5812, 0.9479, 0.5812, 0.9479, 0.5812, 0.9479, 0.591, 0.9626, 0.591, 0.9626, 0.591, 0.9626, 0.591, 0.9626, 0.7904, 0.8051, 0.7904, 0.8051, 0.7904, 0.8051, 0.7904, 0.8051, 0.4705, 0.9626, 0.4705, 0.9626, 0.4705, 0.9626, 0.4705, 0.9626, 0.4705, 0.9626, 0.4705, 0.9626, 0.4705, 0.9626, 0.4705, 0.9626, 0.4705, 0.9626, 0.591, 0.9626, 0.591, 0.9626, 0.591, 0.9626, 0.591, 0.9626, 0.591, 0.9626, 0.591, 0.9626, 0.591, 0.9626, 0.591, 0.9626, 0.591, 0.9626, 0.591, 0.9626, 0.591, 0.9626, 0.591, 0.9626, 0.591, 0.9626, 0.591, 0.9626, 0.5812, 0.9479, 0.5812, 0.9479, 0.5812, 0.9479, 0.5812, 0.9479, 0.7904, 0.8051, 0.7904, 0.8051, 0.7904, 0.8051, 0.7904, 0.8051, 0.591, 0.9626, 0.591, 0.9626, 0.591, 0.9626, 0.591, 0.9626, 0.591, 0.9626, 0.591, 0.9626, 0.591, 0.9626, 0.591, 0.9626, 0.2958, 0.911, 0.2958, 0.911, 0.2958, 0.911, 0.2958, 0.911, 0.591, 0.9626, 0.591, 0.9626, 0.591, 0.9626, 0.591, 0.9626, 0.4705, 0.9626, 0.4705, 0.9626, 0.4705, 0.9626, 0.4705, 0.9626, 0.3179, 0.9036, 0.3179, 0.9036, 0.3179, 0.9036, 0.3179, 0.9036, 0.4705, 0.9626, 0.4705, 0.9626, 0.4705, 0.9626, 0.4705, 0.9626, 0.591, 0.9626, 0.591, 0.9626, 0.591, 0.9626, 0.591, 0.9626, 0.591, 0.9626, 0.591, 0.9626, 0.591, 0.9626, 0.591, 0.9626, 0.591, 0.9626, 0.591, 0.9626, 0.591, 0.9626, 0.7904, 0.8051, 0.7904, 0.8051, 0.7904, 0.8051, 0.7904, 0.8051, 0.4705, 0.9626, 0.4705, 0.9626, 0.4705, 0.9626, 0.4705, 0.9626, 0.4705, 0.9626, 0.4705, 0.9626, 0.4705, 0.9626, 0.4705, 0.9626, 0.4705, 0.9626, 0.4705, 0.9626, 0.3253, 0.9479, 0.3253, 0.9479, 0.3253, 0.9479, 0.3253, 0.9479, 0.4705, 0.9626, 0.4705, 0.9626, 0.4705, 0.9626, 0.2958, 0.911, 0.2958, 0.911, 0.2958, 0.911, 0.2958, 0.911, 0.2958, 0.911, 0.2958, 0.911, 0.4705, 0.9626, 0.4705, 0.9626, 0.4705, 0.9626, 0.4705, 0.9626, 0.4705, 0.9626, 0.4705, 0.9626, 0.7904, 0.8051, 0.7904, 0.8051, 0.7904, 0.8051, 0.7904, 0.8051, 0.3253, 0.9479, 0.3253, 0.9479, 0.3253, 0.9479, 0.3253, 0.9479, 0.4705, 0.9626, 0.4705, 0.9626, 0.4705, 0.9626, 0.4705, 0.9626, 0.4705, 0.9626, 0.4705, 0.9626, 0.4705, 0.9626, 0.4705, 0.9626, 0.4705, 0.9626, 0.4705, 0.9626, 0.4705, 0.9626, 0.4705, 0.9626, 0.4705, 0.9626, 0.4705, 0.9626, 0.4705, 0.9626, 0.4705, 0.9626, 0.4705, 0.9626, 0.7904, 0.8051, 0.7904, 0.8051, 0.7904, 0.8051, 0.7904, 0.8051, 0.3154, 0.911, 0.3154, 0.911, 0.3154, 0.911, 0.3154, 0.911, 0.4705, 0.9626, 0.4705, 0.9626, 0.4705, 0.9626, 0.4705, 0.9626, 0.591, 0.9626, 0.591, 0.9626, 0.591, 0.9626, 0.591, 0.9626, 0.591, 0.9626, 0.591, 0.9626, 0.404, 0.9552, 0.404, 0.9552, 0.404, 0.9552, 0.404, 0.9552, 0.4016, 0.9159, 0.4016, 0.9159, 0.4016, 0.9159, 0.4016, 0.9159, 0.4705, 0.9626, 0.4705, 0.9626, 0.4705, 0.9626, 0.4705, 0.9626, 0.404, 0.9552, 0.404, 0.9552, 0.404, 0.9552, 0.404, 0.9552, 0.4705, 0.9626, 0.4705, 0.9626, 0.4705, 0.9626, 0.4705, 0.9626, 0.4016, 0.9159, 0.4016, 0.9159, 0.4016, 0.9159, 0.4016, 0.9159, 0.4705, 0.9626, 0.4705, 0.9626, 0.4705, 0.9626, 0.4705, 0.9626, 0.404, 0.9552, 0.404, 0.9552, 0.404, 0.9552, 0.404, 0.9552, 0.404, 0.9552, 0.404, 0.9552, 0.7904, 0.8051, 0.7904, 0.8051, 0.7904, 0.8051, 0.7904, 0.8051, 0.4705, 0.9626, 0.4705, 0.9626, 0.4705, 0.9626, 0.4705, 0.9626, 0.4016, 0.9159, 0.4016, 0.9159, 0.4016, 0.9159, 0.4016, 0.9159, 0.404, 0.9552, 0.404, 0.9552, 0.404, 0.9552, 0.404, 0.9552, 0.4705, 0.9626, 0.4705, 0.9626, 0.4705, 0.9626, 0.4705, 0.9626, 0.7904, 0.8051, 0.7904, 0.8051, 0.7904, 0.8051, 0.7904, 0.8051, 0.4705, 0.9626, 0.4705, 0.9626, 0.4705, 0.9626, 0.4705, 0.9626, 0.3154, 0.911, 0.3154, 0.911, 0.3154, 0.911, 0.3154, 0.911, 0.7904, 0.8051, 0.7904, 0.8051, 0.7904, 0.8051, 0.7904, 0.8051, 0.4705, 0.9626, 0.4705, 0.9626, 0.4705, 0.9626, 0.4705, 0.9626, 0.4705, 0.9626, 0.7904, 0.8051, 0.7904, 0.8051, 0.7904, 0.8051, 0.7904, 0.8051, 0.4705, 0.9626, 0.4705, 0.9626, 0.4705, 0.9626, 0.4705, 0.9626, 0.4705, 0.9626, 0.4705, 0.9626, 0.4705, 0.9626, 0.4705, 0.9626, 0.4705, 0.9626, 0.7904, 0.8051, 0.7904, 0.8051, 0.7904, 0.8051, 0.7904, 0.8051, 0.404, 0.9552, 0.404, 0.9552, 0.404, 0.9552, 0.404, 0.9552, 0.2958, 0.911, 0.2958, 0.911, 0.2958, 0.911, 0.2958, 0.911, 0.591, 0.9626, 0.591, 0.9626, 0.591, 0.9626, 0.591, 0.9626, 0.591, 0.9626, 0.4705, 0.9626, 0.4705, 0.9626, 0.4705, 0.9626, 0.4705, 0.9626, 0.4705, 0.9626, 0.4705, 0.9626, 0.4705, 0.9626, 0.4705, 0.9626, 0.4705, 0.9626, 0.4705, 0.9626, 0.4705, 0.9626, 0.4705, 0.9626, 0.4705, 0.9626, 0.4705, 0.9626, 0.4705, 0.9626, 0.4016, 0.9159, 0.4016, 0.9159, 0.4016, 0.9159, 0.4016, 0.9159, 0.591, 0.9626, 0.591, 0.9626, 0.591, 0.9626, 0.591, 0.9626, 0.404, 0.9552, 0.404, 0.9552, 0.404, 0.9552, 0.404, 0.9552, 0.3179, 0.9036, 0.3179, 0.9036, 0.3179, 0.9036, 0.3179, 0.9036, 0.3179, 0.9036, 0.3179, 0.9036, 0.591, 0.9626, 0.591, 0.9626, 0.591, 0.9626, 0.591, 0.9626, 0.4705, 0.9626, 0.4705, 0.9626, 0.4705, 0.9626, 0.4705, 0.9626, 0.4016, 0.9159, 0.4016, 0.9159, 0.4016, 0.9159, 0.4016, 0.9159, 0.7904, 0.8051, 0.7904, 0.8051, 0.7904, 0.8051, 0.7904, 0.8051, 0.4705, 0.9626, 0.4705, 0.9626, 0.4705, 0.9626, 0.4705, 0.9626, 0.4016, 0.9159, 0.4016, 0.9159, 0.4016, 0.9159, 0.4016, 0.9159, 0.7904, 0.8051, 0.7904, 0.8051, 0.7904, 0.8051, 0.7904, 0.8051, 0.3081, 0.9085, 0.3081, 0.9085, 0.3081, 0.9085, 0.3081, 0.9085, 0.3081, 0.9085, 0.4016, 0.9159, 0.4016, 0.9159, 0.4016, 0.9159, 0.4016, 0.9159, 0.4705, 0.9626, 0.4705, 0.9626, 0.4705, 0.9626, 0.4705, 0.9626, 0.4705, 0.9626, 0.4705, 0.9626, 0.4705, 0.9626, 0.4705, 0.9626, 0.4705, 0.9626, 0.4705, 0.9626, 0.4705, 0.9626, 0.4705, 0.9626, 0.3081, 0.9011, 0.3081, 0.9011, 0.3081, 0.9011, 0.3081, 0.9011, 0.404, 0.9552, 0.404, 0.9552, 0.404, 0.9552, 0.404, 0.9552, 0.4705, 0.9626, 0.4705, 0.9626, 0.4705, 0.9626, 0.4705, 0.9626, 0.3081, 0.9011, 0.3081, 0.9011, 0.3081, 0.9011, 0.3081, 0.9011, 0.4705, 0.9626, 0.4705, 0.9626, 0.4705, 0.9626, 0.4705, 0.9626, 0.7904, 0.8051, 0.7904, 0.8051, 0.7904, 0.8051, 0.7904, 0.8051, 0.7904, 0.8051, 0.4705, 0.9626, 0.4705, 0.9626, 0.4705, 0.9626, 0.4705, 0.9626, 0.4016, 0.9159, 0.4016, 0.9159, 0.4016, 0.9159, 0.4016, 0.9159, 0.4016, 0.9159, 0.4016, 0.9159, 0.4016, 0.9159, 0.4016, 0.9159, 0.4016, 0.9159, 0.4016, 0.9159, 0.4016, 0.9159, 0.7904, 0.8051, 0.7904, 0.8051, 0.7904, 0.8051, 0.7904, 0.8051, 0.7904, 0.8051, 0.4705, 0.9626, 0.4705, 0.9626, 0.4705, 0.9626, 0.4705, 0.9626, 0.4705, 0.9626, 0.4705, 0.9626, 0.4705, 0.9626, 0.4705, 0.9626, 0.4705, 0.9626, 0.4705, 0.9626, 0.4705, 0.9626, 0.4705, 0.9626, 0.4705, 0.9626, 0.4705, 0.9626, 0.7904, 0.8051, 0.7904, 0.8051, 0.7904, 0.8051, 0.7904, 0.8051, 0.7904, 0.8051, 0.7904, 0.8051, 0.3081, 0.9085, 0.3081, 0.9085, 0.3081, 0.9085, 0.3081, 0.9085, 0.3179, 0.9036, 0.3179, 0.9036, 0.3179, 0.9036, 0.3179, 0.9036, 0.591, 0.9626, 0.591, 0.9626, 0.591, 0.9626, 0.591, 0.9626, 0.404, 0.9552, 0.404, 0.9552, 0.404, 0.9552, 0.404, 0.9552, 0.404, 0.9552, 0.404, 0.9552, 0.404, 0.9552, 0.404, 0.9552, 0.7904, 0.8051, 0.7904, 0.8051, 0.7904, 0.8051, 0.7904, 0.8051, 0.3081, 0.9011, 0.3081, 0.9011, 0.3081, 0.9011, 0.3081, 0.9011, 0.4705, 0.9626, 0.4705, 0.9626, 0.4705, 0.9626, 0.4705, 0.9626, 0.591, 0.9626, 0.591, 0.9626, 0.591, 0.9626, 0.591, 0.9626, 0.3179, 0.9036, 0.3179, 0.9036, 0.3179, 0.9036, 0.3179, 0.9036, 0.3179, 0.9036, 0.3179, 0.9036, 0.2908, 0.9085, 0.2908, 0.9085, 0.2908, 0.9085, 0.2908, 0.9085, 0.4705, 0.9626, 0.4705, 0.9626, 0.4705, 0.9626, 0.4705, 0.9626, 0.5812, 0.9479, 0.5812, 0.9479, 0.5812, 0.9479, 0.5812, 0.9479, 0.4016, 0.9159, 0.4016, 0.9159, 0.4016, 0.9159, 0.4016, 0.9159, 0.3154, 0.911, 0.3154, 0.911, 0.3154, 0.911, 0.3154, 0.911, 0.7904, 0.8051, 0.7904, 0.8051, 0.7904, 0.8051, 0.7904, 0.8051, 0.4705, 0.9626, 0.4705, 0.9626, 0.4705, 0.9626, 0.4705, 0.9626, 0.4705, 0.9626, 0.4705, 0.9626, 0.4705, 0.9626, 0.4705, 0.9626, 0.4705, 0.9626, 0.4705, 0.9626, 0.4705, 0.9626, 0.4705, 0.9626, 0.4705, 0.9626, 0.4705, 0.9626, 0.4705, 0.9626, 0.4705, 0.9626, 0.4705, 0.9626, 0.4705, 0.9626, 0.591, 0.9626, 0.591, 0.9626, 0.591, 0.9626, 0.591, 0.9626, 0.4705, 0.9626, 0.4705, 0.9626, 0.4705, 0.9626, 0.4705, 0.9626, 0.7904, 0.8051, 0.7904, 0.8051, 0.7904, 0.8051, 0.7904, 0.8051, 0.4705, 0.9626, 0.4705, 0.9626, 0.4705, 0.9626, 0.4705, 0.9626, 0.7904, 0.8051, 0.7904, 0.8051, 0.7904, 0.8051, 0.7904, 0.8051, 0.2958, 0.911, 0.2958, 0.911, 0.2958, 0.911, 0.2958, 0.911, 0.4705, 0.9626, 0.4705, 0.9626, 0.4705, 0.9626, 0.4705, 0.9626, 0.7904, 0.8051, 0.7904, 0.8051, 0.7904, 0.8051, 0.7904, 0.8051, 0.3154, 0.911, 0.3154, 0.911, 0.3154, 0.911, 0.3154, 0.911, 0.3253, 0.9479, 0.3253, 0.9479, 0.3253, 0.9479, 0.3253, 0.9479, 0.3253, 0.9479, 0.3253, 0.9479, 0.3253, 0.9479, 0.3253, 0.9479, 0.4705, 0.9626, 0.4705, 0.9626, 0.4705, 0.9626, 0.4705, 0.9626, 0.591, 0.9626, 0.591, 0.9626, 0.591, 0.9626, 0.591, 0.9626, 0.404, 0.9552, 0.404, 0.9552, 0.404, 0.9552, 0.404, 0.9552, 0.591, 0.9626, 0.591, 0.9626, 0.591, 0.9626, 0.591, 0.9626, 0.404, 0.9552, 0.404, 0.9552, 0.404, 0.9552, 0.404, 0.9552, 0.591, 0.9626, 0.591, 0.9626, 0.591, 0.9626, 0.591, 0.9626, 0.2958, 0.911, 0.2958, 0.911, 0.2958, 0.911, 0.2958, 0.911, 0.7904, 0.8051, 0.7904, 0.8051, 0.7904, 0.8051, 0.7904, 0.8051, 0.7904, 0.8051, 0.7904, 0.8051, 0.7904, 0.8051, 0.7904, 0.8051, 0.7904, 0.8051, 0.7904, 0.8051, 0.7904, 0.8051, 0.404, 0.9552, 0.404, 0.9552, 0.404, 0.9552, 0.404, 0.9552, 0.3179, 0.9036, 0.3179, 0.9036, 0.3179, 0.9036, 0.3179, 0.9036, 0.591, 0.9626, 0.591, 0.9626, 0.591, 0.9626, 0.591, 0.9626, 0.591, 0.9626, 0.591, 0.9626, 0.591, 0.9626, 0.591, 0.9626, 0.404, 0.9552, 0.404, 0.9552, 0.404, 0.9552, 0.404, 0.9552, 0.404, 0.9552, 0.404, 0.9552, 0.7904, 0.8051, 0.7904, 0.8051, 0.7904, 0.8051, 0.7904, 0.8051, 0.7904, 0.8051, 0.7904, 0.8051, 0.7904, 0.8051, 0.7904, 0.8051, 0.7904, 0.8051, 0.7904, 0.8051, 0.7904, 0.8051, 0.7904, 0.8051, 0.4705, 0.9626, 0.4705, 0.9626, 0.4705, 0.9626, 0.4705, 0.9626, 0.4705, 0.9626, 0.4705, 0.9626, 0.4705, 0.9626, 0.4705, 0.9626, 0.591, 0.9626, 0.591, 0.9626, 0.591, 0.9626, 0.591, 0.9626, 0.591, 0.9626, 0.591, 0.9626, 0.591, 0.9626, 0.591, 0.9626, 0.404, 0.9552, 0.404, 0.9552, 0.404, 0.9552, 0.404, 0.9552, 0.4016, 0.9159, 0.4016, 0.9159, 0.4016, 0.9159, 0.4016, 0.9159, 0.4016, 0.9159, 0.3179, 0.9036, 0.3179, 0.9036, 0.3179, 0.9036, 0.3179, 0.9036, 0.7904, 0.8051, 0.7904, 0.8051, 0.7904, 0.8051, 0.7904, 0.8051, 0.591, 0.9626, 0.591, 0.9626, 0.591, 0.9626, 0.591, 0.9626, 0.591, 0.9626, 0.591, 0.9626, 0.591, 0.9626, 0.591, 0.9626, 0.404, 0.9552, 0.404, 0.9552, 0.404, 0.9552, 0.404, 0.9552, 0.3154, 0.911, 0.3154, 0.911, 0.3154, 0.911, 0.3154, 0.911, 0.591, 0.9626, 0.591, 0.9626, 0.591, 0.9626, 0.591, 0.9626, 0.591, 0.9626, 0.591, 0.9626, 0.591, 0.9626, 0.591, 0.9626, 0.591, 0.9626, 0.591, 0.9626, 0.4705, 0.9626, 0.4705, 0.9626, 0.4705, 0.9626, 0.4705, 0.9626, 0.591, 0.9626, 0.591, 0.9626, 0.591, 0.9626, 0.591, 0.9626, 0.591, 0.9626, 0.591, 0.9626, 0.591, 0.9626, 0.591, 0.9626, 0.591, 0.9626, 0.591, 0.9626, 0.7904, 0.8051, 0.7904, 0.8051, 0.7904, 0.8051, 0.7904, 0.8051, 0.4016, 0.9159, 0.4016, 0.9159, 0.4016, 0.9159, 0.4016, 0.9159, 0.5812, 0.9479, 0.5812, 0.9479, 0.5812, 0.9479, 0.5812, 0.9479, 0.3179, 0.9036, 0.3179, 0.9036, 0.3179, 0.9036, 0.3179, 0.9036, 0.4016, 0.9159, 0.4016, 0.9159, 0.4016, 0.9159, 0.4016, 0.9159, 0.4016, 0.9159, 0.3179, 0.9036, 0.3179, 0.9036, 0.3179, 0.9036, 0.3179, 0.9036, 0.4705, 0.9626, 0.4705, 0.9626, 0.4705, 0.9626, 0.4705, 0.9626, 0.4705, 0.9626, 0.4705, 0.9626, 0.4705, 0.9626, 0.4705, 0.9626, 0.4705, 0.9626, 0.4705, 0.9626, 0.2958, 0.911, 0.2958, 0.911, 0.2958, 0.911, 0.2958, 0.911, 0.591, 0.9626, 0.591, 0.9626, 0.591, 0.9626, 0.591, 0.9626, 0.2908, 0.9085, 0.2908, 0.9085, 0.2908, 0.9085, 0.2908, 0.9085, 0.2908, 0.9085, 0.2908, 0.9085, 0.2908, 0.9085, 0.2908, 0.9085, 0.3154, 0.911, 0.3154, 0.911, 0.3154, 0.911, 0.3154, 0.911, 0.7904, 0.8051, 0.7904, 0.8051, 0.7904, 0.8051, 0.7904, 0.8051, 0.7904, 0.8051, 0.7904, 0.8051, 0.7904, 0.8051, 0.7904, 0.8051, 0.7904, 0.8051, 0.7904, 0.8051, 0.7904, 0.8051, 0.7904, 0.8051, 0.7904, 0.8051, 0.7904, 0.8051, 0.7904, 0.8051, 0.7904, 0.8051, 0.7904, 0.8051, 0.7904, 0.8051, 0.7904, 0.8051, 0.7904, 0.8051, 0.4705, 0.9626, 0.4705, 0.9626, 0.4705, 0.9626, 0.4705, 0.9626, 0.3154, 0.911, 0.3154, 0.911, 0.3154, 0.911, 0.3154, 0.911, 0.4705, 0.9626, 0.4705, 0.9626, 0.4705, 0.9626, 0.4705, 0.9626, 0.5812, 0.9479, 0.5812, 0.9479, 0.5812, 0.9479, 0.5812, 0.9479, 0.2958, 0.911, 0.2958, 0.911, 0.2958, 0.911, 0.2958, 0.911, 0.4705, 0.9626, 0.4705, 0.9626, 0.4705, 0.9626, 0.4705, 0.9626, 0.3081, 0.9085, 0.3081, 0.9085, 0.3081, 0.9085, 0.3081, 0.9085, 0.2958, 0.911, 0.2958, 0.911, 0.2958, 0.911, 0.2958, 0.911, 0.4705, 0.9626, 0.4705, 0.9626, 0.4705, 0.9626, 0.4705, 0.9626, 0.4016, 0.9159, 0.4016, 0.9159, 0.4016, 0.9159, 0.4016, 0.9159, 0.4016, 0.9159, 0.2958, 0.911, 0.2958, 0.911, 0.2958, 0.911, 0.2958, 0.911, 0.2958, 0.911, 0.2958, 0.911, 0.3081, 0.9085, 0.3081, 0.9085, 0.3081, 0.9085, 0.3081, 0.9085, 0.2958, 0.911, 0.2958, 0.911, 0.2958, 0.911, 0.2958, 0.911, 0.2958, 0.911, 0.2958, 0.911, 0.2958, 0.911, 0.2958, 0.911, 0.4016, 0.9159, 0.4016, 0.9159, 0.4016, 0.9159, 0.4016, 0.9159, 0.3081, 0.9085, 0.3081, 0.9085, 0.3081, 0.9085, 0.3081, 0.9085, 0.4705, 0.9626, 0.4705, 0.9626, 0.4705, 0.9626, 0.4705, 0.9626, 0.5812, 0.9479, 0.5812, 0.9479, 0.5812, 0.9479, 0.5812, 0.9479, 0.4016, 0.9159, 0.4016, 0.9159, 0.4016, 0.9159, 0.4016, 0.9159, 0.4705, 0.9626, 0.4705, 0.9626, 0.4705, 0.9626, 0.4705, 0.9626, 0.404, 0.9552, 0.404, 0.9552, 0.404, 0.9552, 0.404, 0.9552, 0.404, 0.9552, 0.404, 0.9552, 0.404, 0.9552, 0.404, 0.9552, 0.404, 0.9552, 0.404, 0.9552, 0.591, 0.9626, 0.591, 0.9626, 0.591, 0.9626, 0.591, 0.9626, 0.3081, 0.9011, 0.3081, 0.9011, 0.3081, 0.9011, 0.3081, 0.9011, 0.404, 0.9552, 0.404, 0.9552, 0.404, 0.9552, 0.404, 0.9552, 0.4705, 0.9626, 0.4705, 0.9626, 0.4705, 0.9626, 0.4705, 0.9626, 0.591, 0.9626, 0.591, 0.9626, 0.591, 0.9626, 0.591, 0.9626, 0.4705, 0.9626, 0.4705, 0.9626, 0.4705, 0.9626, 0.4705, 0.9626, 0.4016, 0.9159, 0.4016, 0.9159, 0.4016, 0.9159, 0.4016, 0.9159, 0.4016, 0.9159, 0.4016, 0.9159, 0.4016, 0.9159, 0.4016, 0.9159, 0.4016, 0.9159, 0.4016, 0.9159, 0.4016, 0.9159, 0.4016, 0.9159, 0.4016, 0.9159, 0.4016, 0.9159, 0.4016, 0.9159, 0.4016, 0.9159, 0.4016, 0.9159, 0.4016, 0.9159, 0.4016, 0.9159, 0.4016, 0.9159, 0.4016, 0.9159, 0.3154, 0.911, 0.3154, 0.911, 0.3154, 0.911, 0.3154, 0.911, 0.3154, 0.911, 0.3154, 0.911, 0.3154, 0.911, 0.3154, 0.911, 0.3154, 0.911, 0.3154, 0.911, 0.3154, 0.911, 0.591, 0.9626, 0.591, 0.9626, 0.591, 0.9626, 0.591, 0.9626, 0.591, 0.9626, 0.591, 0.9626, 0.591, 0.9626, 0.591, 0.9626, 0.3154, 0.911, 0.3154, 0.911, 0.3154, 0.911, 0.3154, 0.911, 0.591, 0.9626, 0.591, 0.9626, 0.591, 0.9626, 0.591, 0.9626, 0.4705, 0.9626, 0.4705, 0.9626, 0.4705, 0.9626, 0.4705, 0.9626, 0.3179, 0.9036, 0.3179, 0.9036, 0.3179, 0.9036, 0.3179, 0.9036, 0.5812, 0.9479, 0.5812, 0.9479, 0.5812, 0.9479, 0.5812, 0.9479, 0.5812, 0.9479, 0.5812, 0.9479, 0.5812, 0.9479, 0.5812, 0.9479, 0.5812, 0.9479, 0.5812, 0.9479, 0.4705, 0.9626, 0.4705, 0.9626, 0.4705, 0.9626, 0.4705, 0.9626, 0.404, 0.9552, 0.404, 0.9552, 0.404, 0.9552, 0.404, 0.9552, 0.591, 0.9626, 0.591, 0.9626, 0.591, 0.9626, 0.591, 0.9626, 0.4705, 0.9626, 0.4705, 0.9626, 0.4705, 0.9626, 0.4705, 0.9626, 0.4705, 0.9626, 0.4705, 0.9626, 0.4705, 0.9626, 0.4705, 0.9626, 0.4705, 0.9626, 0.4705, 0.9626, 0.4705, 0.9626, 0.4705, 0.9626, 0.4705, 0.9626, 0.4705, 0.9626, 0.4705, 0.9626, 0.4705, 0.9626, 0.4705, 0.9626, 0.591, 0.9626, 0.591, 0.9626, 0.591, 0.9626, 0.591, 0.9626, 0.404, 0.9552, 0.404, 0.9552, 0.404, 0.9552, 0.404, 0.9552, 0.4705, 0.9626, 0.4705, 0.9626, 0.4705, 0.9626, 0.4705, 0.9626, 0.4016, 0.9159, 0.4016, 0.9159, 0.4016, 0.9159, 0.4016, 0.9159, 0.3179, 0.9036, 0.3179, 0.9036, 0.3179, 0.9036, 0.3179, 0.9036, 0.3179, 0.9036, 0.3179, 0.9036, 0.5812, 0.9479, 0.5812, 0.9479, 0.5812, 0.9479, 0.5812, 0.9479, 0.2958, 0.911, 0.2958, 0.911, 0.2958, 0.911, 0.2958, 0.911, 0.2908, 0.9085, 0.2908, 0.9085, 0.2908, 0.9085, 0.2908, 0.9085, 0.2908, 0.9085, 0.2908, 0.9085, 0.2908, 0.9085, 0.2908, 0.9085, 0.4705, 0.9626, 0.4705, 0.9626, 0.4705, 0.9626, 0.4705, 0.9626, 0.3154, 0.911, 0.3154, 0.911, 0.3154, 0.911, 0.3154, 0.911, 0.4016, 0.9159, 0.4016, 0.9159, 0.4016, 0.9159, 0.4016, 0.9159, 0.4016, 0.9159, 0.4016, 0.9159, 0.4016, 0.9159, 0.4016, 0.9159, 0.2908, 0.9085, 0.2908, 0.9085, 0.2908, 0.9085, 0.2908, 0.9085, 0.2908, 0.9085, 0.2908, 0.9085, 0.2908, 0.9085, 0.2908, 0.9085, 0.4705, 0.9626, 0.4705, 0.9626, 0.4705, 0.9626, 0.4705, 0.9626, 0.3081, 0.9011, 0.3081, 0.9011, 0.3081, 0.9011, 0.3081, 0.9011, 0.4016, 0.9159, 0.4016, 0.9159, 0.4016, 0.9159, 0.4016, 0.9159, 0.7904, 0.8051, 0.7904, 0.8051, 0.7904, 0.8051, 0.7904, 0.8051, 0.4705, 0.9626, 0.4705, 0.9626, 0.4705, 0.9626, 0.4705, 0.9626, 0.4705, 0.9626, 0.4705, 0.9626, 0.4705, 0.9626, 0.4705, 0.9626, 0.4705, 0.9626, 0.4705, 0.9626, 0.4705, 0.9626, 0.4705, 0.9626, 0.3179, 0.9036, 0.3179, 0.9036, 0.3179, 0.9036, 0.3179, 0.9036, 0.404, 0.9552, 0.404, 0.9552, 0.404, 0.9552, 0.404, 0.9552, 0.404, 0.9552, 0.404, 0.9552, 0.404, 0.9552, 0.404, 0.9552, 0.404, 0.9552, 0.404, 0.9552, 0.404, 0.9552, 0.404, 0.9552, 0.2958, 0.911, 0.2958, 0.911, 0.2958, 0.911, 0.2958, 0.911, 0.7904, 0.8051, 0.7904, 0.8051, 0.7904, 0.8051, 0.7904, 0.8051, 0.4705, 0.9626, 0.4705, 0.9626, 0.4705, 0.9626, 0.4705, 0.9626, 0.4705, 0.9626, 0.4705, 0.9626, 0.4705, 0.9626, 0.4705, 0.9626, 0.4705, 0.9626, 0.4705, 0.9626, 0.4705, 0.9626, 0.4705, 0.9626, 0.4705, 0.9626, 0.4705, 0.9626, 0.4705, 0.9626, 0.4705, 0.9626, 0.4705, 0.9626, 0.4705, 0.9626, 0.4705, 0.9626, 0.4705, 0.9626, 0.4705, 0.9626, 0.4705, 0.9626, 0.4705, 0.9626, 0.4705, 0.9626, 0.4705, 0.9626, 0.3081, 0.9085, 0.3081, 0.9085, 0.3081, 0.9085, 0.3081, 0.9085, 0.4016, 0.9159, 0.4016, 0.9159, 0.4016, 0.9159, 0.4016, 0.9159, 0.3081, 0.9011, 0.3081, 0.9011, 0.3081, 0.9011, 0.3081, 0.9011, 0.4705, 0.9626, 0.4705, 0.9626, 0.4705, 0.9626, 0.4705, 0.9626, 0.4705, 0.9626, 0.591, 0.9626, 0.591, 0.9626, 0.591, 0.9626, 0.591, 0.9626, 0.4016, 0.9159, 0.4016, 0.9159, 0.4016, 0.9159, 0.4016, 0.9159, 0.2958, 0.911, 0.2958, 0.911, 0.2958, 0.911, 0.2958, 0.911, 0.404, 0.9552, 0.404, 0.9552, 0.404, 0.9552, 0.404, 0.9552, 0.4016, 0.9159, 0.4016, 0.9159, 0.4016, 0.9159, 0.4016, 0.9159, 0.4016, 0.9159, 0.4016, 0.9159, 0.4016, 0.9159, 0.4016, 0.9159, 0.4016, 0.9159, 0.4016, 0.9159, 0.7904, 0.8051, 0.7904, 0.8051, 0.7904, 0.8051, 0.7904, 0.8051, 0.4705, 0.9626, 0.4705, 0.9626, 0.4705, 0.9626, 0.4705, 0.9626, 0.4705, 0.9626, 0.4705, 0.9626, 0.4705, 0.9626, 0.4705, 0.9626, 0.4705, 0.9626, 0.4705, 0.9626, 0.2958, 0.911, 0.2958, 0.911, 0.2958, 0.911, 0.2958, 0.911, 0.7904, 0.8051, 0.7904, 0.8051, 0.7904, 0.8051, 0.7904, 0.8051, 0.4705, 0.9626, 0.4705, 0.9626, 0.4705, 0.9626, 0.4705, 0.9626, 0.404, 0.9552, 0.404, 0.9552, 0.404, 0.9552, 0.404, 0.9552, 0.2958, 0.911, 0.2958, 0.911, 0.2958, 0.911, 0.2958, 0.911, 0.5812, 0.9479, 0.5812, 0.9479, 0.5812, 0.9479, 0.5812, 0.9479, 0.404, 0.9552, 0.404, 0.9552, 0.404, 0.9552, 0.404, 0.9552, 0.4705, 0.9626, 0.4705, 0.9626, 0.4705, 0.9626, 0.4705, 0.9626, 0.3154, 0.911, 0.3154, 0.911, 0.3154, 0.911, 0.3154, 0.911, 0.3081, 0.9085, 0.3081, 0.9085, 0.3081, 0.9085, 0.3081, 0.9085, 0.7904, 0.8051, 0.7904, 0.8051, 0.7904, 0.8051, 0.7904, 0.8051, 0.4016, 0.9159, 0.4016, 0.9159, 0.4016, 0.9159, 0.4016, 0.9159, 0.4016, 0.9159, 0.404, 0.9552, 0.404, 0.9552, 0.404, 0.9552, 0.404, 0.9552, 0.404, 0.9552, 0.404, 0.9552, 0.404, 0.9552, 0.404, 0.9552, 0.4705, 0.9626, 0.4705, 0.9626, 0.4705, 0.9626, 0.4705, 0.9626, 0.404, 0.9552, 0.404, 0.9552, 0.404, 0.9552, 0.404, 0.9552, 0.404, 0.9552, 0.404, 0.9552, 0.404, 0.9552, 0.404, 0.9552, 0.4705, 0.9626, 0.4705, 0.9626, 0.4705, 0.9626, 0.4705, 0.9626, 0.4705, 0.9626, 0.4705, 0.9626, 0.4705, 0.9626, 0.4705, 0.9626, 0.4705, 0.9626, 0.4705, 0.9626, 0.4705, 0.9626, 0.404, 0.9552, 0.404, 0.9552, 0.404, 0.9552, 0.404, 0.9552, 0.591, 0.9626, 0.591, 0.9626, 0.591, 0.9626, 0.591, 0.9626, 0.3179, 0.9036, 0.3179, 0.9036, 0.3179, 0.9036, 0.3179, 0.9036, 0.4705, 0.9626, 0.4705, 0.9626, 0.4705, 0.9626, 0.4705, 0.9626, 0.404, 0.9552, 0.404, 0.9552, 0.404, 0.9552, 0.404, 0.9552, 0.4705, 0.9626, 0.4705, 0.9626, 0.4705, 0.9626, 0.4705, 0.9626, 0.404, 0.9552, 0.404, 0.9552, 0.404, 0.9552, 0.404, 0.9552, 0.404, 0.9552, 0.404, 0.9552, 0.404, 0.9552, 0.404, 0.9552, 0.4705, 0.9626, 0.4705, 0.9626, 0.4705, 0.9626, 0.4705, 0.9626, 0.3179, 0.9036, 0.3179, 0.9036, 0.3179, 0.9036, 0.3179, 0.9036, 0.404, 0.9552, 0.404, 0.9552, 0.404, 0.9552, 0.404, 0.9552, 0.404, 0.9552, 0.404, 0.9552, 0.404, 0.9552, 0.404, 0.9552, 0.404, 0.9552, 0.404, 0.9552, 0.404, 0.9552, 0.404, 0.9552, 0.404, 0.9552, 0.404, 0.9552, 0.4016, 0.9159, 0.4016, 0.9159, 0.4016, 0.9159, 0.4016, 0.9159, 0.4705, 0.9626, 0.4705, 0.9626, 0.4705, 0.9626, 0.4705, 0.9626, 0.7904, 0.8051, 0.7904, 0.8051, 0.7904, 0.8051, 0.7904, 0.8051, 0.7904, 0.8051, 0.7904, 0.8051, 0.7904, 0.8051, 0.7904, 0.8051, 0.7904, 0.8051, 0.7904, 0.8051, 0.7904, 0.8051, 0.404, 0.9552, 0.404, 0.9552, 0.404, 0.9552, 0.404, 0.9552, 0.2958, 0.911, 0.2958, 0.911, 0.2958, 0.911, 0.2958, 0.911, 0.2958, 0.911, 0.2958, 0.911, 0.7904, 0.8051, 0.7904, 0.8051, 0.7904, 0.8051, 0.7904, 0.8051, 0.7904, 0.8051, 0.7904, 0.8051, 0.7904, 0.8051, 0.7904, 0.8051, 0.3081, 0.9085, 0.3081, 0.9085, 0.3081, 0.9085, 0.3081, 0.9085, 0.3081, 0.9085, 0.3253, 0.9479, 0.3253, 0.9479, 0.3253, 0.9479, 0.3253, 0.9479, 0.3253, 0.9479, 0.3253, 0.9479, 0.3253, 0.9479, 0.3253, 0.9479, 0.7904, 0.8051, 0.7904, 0.8051, 0.7904, 0.8051, 0.7904, 0.8051, 0.4705, 0.9626, 0.4705, 0.9626, 0.4705, 0.9626, 0.4705, 0.9626, 0.4705, 0.9626, 0.7904, 0.8051, 0.7904, 0.8051, 0.7904, 0.8051, 0.7904, 0.8051, 0.4705, 0.9626, 0.4705, 0.9626, 0.4705, 0.9626, 0.4705, 0.9626, 0.2958, 0.911, 0.2958, 0.911, 0.2958, 0.911, 0.2958, 0.911, 0.2958, 0.911, 0.2958, 0.911, 0.7904, 0.8051, 0.7904, 0.8051, 0.7904, 0.8051, 0.7904, 0.8051, 0.2958, 0.911, 0.2958, 0.911, 0.2958, 0.911, 0.2958, 0.911, 0.591, 0.9626, 0.591, 0.9626, 0.591, 0.9626, 0.591, 0.9626, 0.7904, 0.8051, 0.7904, 0.8051, 0.7904, 0.8051, 0.7904, 0.8051, 0.7904, 0.8051, 0.7904, 0.8051, 0.7904, 0.8051, 0.7904, 0.8051, 0.4016, 0.9159, 0.4016, 0.9159, 0.4016, 0.9159, 0.4016, 0.9159, 0.4016, 0.9159, 0.4016, 0.9159, 0.4016, 0.9159, 0.4016, 0.9159, 0.4016, 0.9159, 0.4016, 0.9159, 0.7904, 0.8051, 0.7904, 0.8051, 0.7904, 0.8051, 0.7904, 0.8051, 0.4016, 0.9159, 0.4016, 0.9159, 0.4016, 0.9159, 0.4016, 0.9159, 0.591, 0.9626, 0.591, 0.9626, 0.591, 0.9626, 0.591, 0.9626, 0.2908, 0.9085, 0.2908, 0.9085, 0.2908, 0.9085, 0.2908, 0.9085, 0.4705, 0.9626, 0.4705, 0.9626, 0.4705, 0.9626, 0.4705, 0.9626, 0.4705, 0.9626, 0.4705, 0.9626, 0.4705, 0.9626, 0.7904, 0.8051, 0.7904, 0.8051, 0.7904, 0.8051, 0.7904, 0.8051, 0.4705, 0.9626, 0.4705, 0.9626, 0.4705, 0.9626, 0.4705, 0.9626, 0.7904, 0.8051, 0.7904, 0.8051, 0.7904, 0.8051, 0.4705, 0.9626, 0.4705, 0.9626, 0.4705, 0.9626, 0.4705, 0.9626, 0.3179, 0.9036, 0.3179, 0.9036, 0.3179, 0.9036, 0.3179, 0.9036, 0.7904, 0.8051, 0.7904, 0.8051, 0.7904, 0.8051, 0.7904, 0.8051, 0.7904, 0.8051, 0.7904, 0.8051, 0.7904, 0.8051, 0.7904, 0.8051, 0.7904, 0.8051, 0.7904, 0.8051, 0.7904, 0.8051, 0.7904, 0.8051, 0.7904, 0.8051, 0.7904, 0.8051, 0.7904, 0.8051, 0.7904, 0.8051, 0.7904, 0.8051, 0.7904, 0.8051, 0.7904, 0.8051, 0.7904, 0.8051, 0.4016, 0.9159, 0.4016, 0.9159, 0.4016, 0.9159, 0.4016, 0.9159, 0.7904, 0.8051, 0.7904, 0.8051, 0.7904, 0.8051, 0.7904, 0.8051, 0.404, 0.9552, 0.404, 0.9552, 0.404, 0.9552, 0.404, 0.9552, 0.7904, 0.8051, 0.7904, 0.8051, 0.7904, 0.8051, 0.7904, 0.8051, 0.4705, 0.9626, 0.4705, 0.9626, 0.4705, 0.9626, 0.4705, 0.9626, 0.7904, 0.8051, 0.7904, 0.8051, 0.7904, 0.8051, 0.7904, 0.8051, 0.7904, 0.8051, 0.7904, 0.8051, 0.7904, 0.8051, 0.7904, 0.8051, 0.7904, 0.8051, 0.7904, 0.8051, 0.5812, 0.9479, 0.5812, 0.9479, 0.5812, 0.9479, 0.5812, 0.9479, 0.4705, 0.9626, 0.4705, 0.9626, 0.4705, 0.9626, 0.4705, 0.9626, 0.4705, 0.9626, 0.4016, 0.9159, 0.4016, 0.9159, 0.4016, 0.9159, 0.4016, 0.9159, 0.4016, 0.9159, 0.4016, 0.9159, 0.7904, 0.8051, 0.7904, 0.8051, 0.7904, 0.8051, 0.7904, 0.8051, 0.7904, 0.8051, 0.7904, 0.8051, 0.7904, 0.8051, 0.7904, 0.8051, 0.4016, 0.9159, 0.4016, 0.9159, 0.4016, 0.9159, 0.4016, 0.9159, 0.4016, 0.9159, 0.4016, 0.9159, 0.4016, 0.9159, 0.4016, 0.9159, 0.4016, 0.9159, 0.4016, 0.9159, 0.4016, 0.9159, 0.4016, 0.9159, 0.591, 0.9626, 0.591, 0.9626, 0.591, 0.9626, 0.591, 0.9626, 0.5812, 0.9479, 0.5812, 0.9479, 0.5812, 0.9479, 0.5812, 0.9479, 0.4705, 0.9626, 0.4705, 0.9626, 0.4705, 0.9626, 0.4705, 0.9626, 0.4705, 0.9626, 0.4705, 0.9626, 0.4705, 0.9626, 0.4705, 0.9626, 0.2958, 0.911, 0.2958, 0.911, 0.2958, 0.911, 0.2958, 0.911, 0.7904, 0.8051, 0.7904, 0.8051, 0.7904, 0.8051, 0.7904, 0.8051, 0.7904, 0.8051, 0.7904, 0.8051, 0.7904, 0.8051, 0.591, 0.9626, 0.591, 0.9626, 0.591, 0.9626, 0.591, 0.9626, 0.4705, 0.9626, 0.4705, 0.9626, 0.4705, 0.9626, 0.4705, 0.9626, 0.3179, 0.9036, 0.3179, 0.9036, 0.3179, 0.9036, 0.3179, 0.9036, 0.4705, 0.9626, 0.4705, 0.9626, 0.4705, 0.9626, 0.4705, 0.9626, 0.2908, 0.9085, 0.2908, 0.9085, 0.2908, 0.9085, 0.2908, 0.9085, 0.4016, 0.9159, 0.4016, 0.9159, 0.4016, 0.9159, 0.4016, 0.9159, 0.4016, 0.9159, 0.4016, 0.9159, 0.4016, 0.9159, 0.4016, 0.9159, 0.4016, 0.9159, 0.4016, 0.9159, 0.4016, 0.9159, 0.4016, 0.9159, 0.4016, 0.9159, 0.4016, 0.9159, 0.4016, 0.9159, 0.4016, 0.9159, 0.4016, 0.9159, 0.4016, 0.9159, 0.4016, 0.9159, 0.4016, 0.9159, 0.4016, 0.9159, 0.4016, 0.9159, 0.4016, 0.9159, 0.4016, 0.9159, 0.4016, 0.9159, 0.4016, 0.9159, 0.4016, 0.9159, 0.4016, 0.9159, 0.4016, 0.9159, 0.2958, 0.911, 0.2958, 0.911, 0.2958, 0.911, 0.2958, 0.911, 0.4016, 0.9159, 0.4016, 0.9159, 0.4016, 0.9159, 0.4016, 0.9159, 0.2958, 0.911, 0.2958, 0.911, 0.2958, 0.911, 0.2958, 0.911, 0.4705, 0.9626, 0.4705, 0.9626, 0.4705, 0.9626, 0.4705, 0.9626, 0.4705, 0.9626, 0.4705, 0.9626, 0.4705, 0.9626, 0.4705, 0.9626, 0.4016, 0.9159, 0.4016, 0.9159, 0.4016, 0.9159, 0.4016, 0.9159, 0.4016, 0.9159, 0.4016, 0.9159, 0.4016, 0.9159, 0.4016, 0.9159, 0.4705, 0.9626, 0.4705, 0.9626, 0.4705, 0.9626, 0.4705, 0.9626, 0.4016, 0.9159, 0.4016, 0.9159, 0.4016, 0.9159, 0.4016, 0.9159, 0.3081, 0.9085, 0.3081, 0.9085, 0.3081, 0.9085, 0.3081, 0.9085, 0.4016, 0.9159, 0.4016, 0.9159, 0.4016, 0.9159, 0.4016, 0.9159, 0.4705, 0.9626, 0.4705, 0.9626, 0.4705, 0.9626, 0.4705, 0.9626, 0.7904, 0.8051, 0.7904, 0.8051, 0.7904, 0.8051, 0.7904, 0.8051, 0.4016, 0.9159, 0.4016, 0.9159, 0.4016, 0.9159, 0.4016, 0.9159, 0.4016, 0.9159, 0.4016, 0.9159, 0.4016, 0.9159, 0.4016, 0.9159, 0.4705, 0.9626, 0.4705, 0.9626, 0.4705, 0.9626, 0.4705, 0.9626, 0.4016, 0.9159, 0.4016, 0.9159, 0.4016, 0.9159, 0.4016, 0.9159, 0.591, 0.9626, 0.591, 0.9626, 0.591, 0.9626, 0.591, 0.9626, 0.4016, 0.9159, 0.4016, 0.9159, 0.4016, 0.9159, 0.4016, 0.9159, 0.4705, 0.9626, 0.4705, 0.9626, 0.4705, 0.9626, 0.4705, 0.9626, 0.4705, 0.9626, 0.4705, 0.9626, 0.4705, 0.9626, 0.4705, 0.9626, 0.4705, 0.9626, 0.4705, 0.9626, 0.4705, 0.9626, 0.4705, 0.9626, 0.4705, 0.9626, 0.4705, 0.9626, 0.4705, 0.9626, 0.2908, 0.9085, 0.2908, 0.9085, 0.2908, 0.9085, 0.2908, 0.9085, 0.4434, 0.9233, 0.4434, 0.9233, 0.4434, 0.9233, 0.4434, 0.9233, 0.4434, 0.9233, 0.4434, 0.9233, 0.4434, 0.9233, 0.4434, 0.9233, 0.4434, 0.9233, 0.4434, 0.9233, 0.4434, 0.9233, 0.4434, 0.9233, 0.4434, 0.9233, 0.4434, 0.9233, 0.4434, 0.9233, 0.4434, 0.9233, 0.4434, 0.9233, 0.4434, 0.9233, 0.4434, 0.9233, 0.4705, 0.9626, 0.4705, 0.9626, 0.4705, 0.9626, 0.4705, 0.9626, 0.4705, 0.9626, 0.4705, 0.9626, 0.7904, 0.8051, 0.7904, 0.8051, 0.7904, 0.8051, 0.7904, 0.8051, 0.3154, 0.911, 0.3154, 0.911, 0.3154, 0.911, 0.3154, 0.911, 0.4705, 0.9626, 0.4705, 0.9626, 0.4705, 0.9626, 0.4705, 0.9626, 0.4705, 0.9626, 0.4705, 0.9626, 0.4705, 0.9626, 0.4705, 0.9626, 0.4705, 0.9626, 0.7904, 0.8051, 0.7904, 0.8051, 0.7904, 0.8051, 0.7904, 0.8051, 0.4434, 0.9233, 0.4434, 0.9233, 0.4434, 0.9233, 0.4434, 0.9233, 0.4434, 0.9233, 0.4434, 0.9233, 0.4434, 0.9233, 0.4434, 0.9233, 0.4434, 0.9233, 0.4434, 0.9233, 0.4434, 0.9233, 0.4705, 0.9626, 0.4705, 0.9626, 0.4705, 0.9626, 0.4705, 0.9626, 0.4705, 0.9626, 0.4705, 0.9626, 0.4705, 0.9626, 0.4705, 0.9626, 0.4705, 0.9626, 0.4705, 0.9626, 0.4705, 0.9626, 0.4705, 0.9626, 0.4705, 0.9626, 0.4705, 0.9626, 0.4705, 0.9626, 0.4705, 0.9626, 0.4705, 0.9626, 0.4705, 0.9626, 0.4705, 0.9626, 0.4705, 0.9626, 0.4705, 0.9626, 0.4705, 0.9626, 0.4705, 0.9626, 0.4705, 0.9626, 0.4705, 0.9626, 0.4705, 0.9626, 0.4705, 0.9626, 0.4705, 0.9626, 0.4705, 0.9626, 0.4705, 0.9626, 0.4705, 0.9626, 0.2958, 0.911, 0.2958, 0.911, 0.2958, 0.911, 0.2958, 0.911, 0.2958, 0.911, 0.2958, 0.911, 0.4016, 0.9159, 0.4016, 0.9159, 0.4016, 0.9159, 0.4016, 0.9159, 0.4705, 0.9626, 0.4705, 0.9626, 0.4705, 0.9626, 0.4705, 0.9626, 0.3154, 0.911, 0.3154, 0.911, 0.3154, 0.911, 0.3154, 0.911, 0.3154, 0.911, 0.3154, 0.911, 0.3154, 0.911, 0.3154, 0.911, 0.3154, 0.911, 0.3154, 0.911, 0.3154, 0.911, 0.4705, 0.9626, 0.4705, 0.9626, 0.4705, 0.9626, 0.4705, 0.9626, 0.4705, 0.9626, 0.4705, 0.9626, 0.4705, 0.9626, 0.4705, 0.9626, 0.4705, 0.9626, 0.4705, 0.9626, 0.4705, 0.9626, 0.4705, 0.9626, 0.4705, 0.9626, 0.4705, 0.9626, 0.4705, 0.9626, 0.4705, 0.9626, 0.7904, 0.8051, 0.7904, 0.8051, 0.7904, 0.8051, 0.7904, 0.8051, 0.5812, 0.9479, 0.5812, 0.9479, 0.5812, 0.9479, 0.5812, 0.9479, 0.5812, 0.9479, 0.5812, 0.9479, 0.5812, 0.9479, 0.5812, 0.9479, 0.5812, 0.9479, 0.5812, 0.9479, 0.3081, 0.9011, 0.3081, 0.9011, 0.3081, 0.9011, 0.3081, 0.9011, 0.3081, 0.9011, 0.3081, 0.9011, 0.591, 0.9626, 0.591, 0.9626, 0.591, 0.9626, 0.591, 0.9626, 0.591, 0.9626, 0.591, 0.9626, 0.591, 0.9626, 0.4016, 0.9159, 0.4016, 0.9159, 0.4016, 0.9159, 0.4016, 0.9159, 0.4016, 0.9159, 0.3081, 0.9085, 0.3081, 0.9085, 0.3081, 0.9085, 0.3081, 0.9085, 0.3081, 0.9085, 0.3081, 0.9085, 0.591, 0.9626, 0.591, 0.9626, 0.591, 0.9626, 0.591, 0.9626, 0.591, 0.9626, 0.591, 0.9626, 0.591, 0.9626, 0.4705, 0.9626, 0.4705, 0.9626, 0.4705, 0.9626, 0.4705, 0.9626, 0.2908, 0.9085, 0.2908, 0.9085, 0.2908, 0.9085, 0.2908, 0.9085, 0.2908, 0.9085, 0.2908, 0.9085, 0.2908, 0.9085, 0.2908, 0.9085, 0.3179, 0.9036, 0.3179, 0.9036, 0.3179, 0.9036, 0.3179, 0.9036, 0.3179, 0.9036, 0.3179, 0.9036, 0.4705, 0.9626, 0.4705, 0.9626, 0.4705, 0.9626, 0.4705, 0.9626, 0.4705, 0.9626, 0.4705, 0.9626, 0.4705, 0.9626, 0.4705, 0.9626, 0.4705, 0.9626, 0.4705, 0.9626, 0.7904, 0.8051, 0.7904, 0.8051, 0.7904, 0.8051, 0.7904, 0.8051, 0.7904, 0.8051, 0.7904, 0.8051, 0.7904, 0.8051, 0.7904, 0.8051, 0.591, 0.9626, 0.591, 0.9626, 0.591, 0.9626, 0.591, 0.9626, 0.591, 0.9626, 0.591, 0.9626, 0.591, 0.9626, 0.591, 0.9626, 0.591, 0.9626, 0.591, 0.9626, 0.404, 0.9552, 0.404, 0.9552, 0.404, 0.9552, 0.404, 0.9552, 0.404, 0.9552, 0.404, 0.9552, 0.404, 0.9552, 0.404, 0.9552, 0.404, 0.9552, 0.404, 0.9552, 0.591, 0.9626, 0.591, 0.9626, 0.591, 0.9626, 0.591, 0.9626, 0.591, 0.9626, 0.591, 0.9626, 0.7904, 0.8051, 0.7904, 0.8051, 0.7904, 0.8051, 0.7904, 0.8051, 0.404, 0.9552, 0.404, 0.9552, 0.404, 0.9552, 0.404, 0.9552, 0.404, 0.9552, 0.404, 0.9552, 0.3081, 0.9011, 0.3081, 0.9011, 0.3081, 0.9011, 0.3081, 0.9011, 0.3081, 0.9011, 0.3081, 0.9011, 0.4016, 0.9159, 0.4016, 0.9159, 0.4016, 0.9159, 0.4016, 0.9159, 0.7904, 0.8051, 0.7904, 0.8051, 0.7904, 0.8051, 0.7904, 0.8051, 0.7904, 0.8051, 0.7904, 0.8051, 0.7904, 0.8051, 0.7904, 0.8051, 0.7904, 0.8051, 0.7904, 0.8051, 0.7904, 0.8051, 0.7904, 0.8051, 0.7904, 0.8051, 0.7904, 0.8051, 0.7904, 0.8051, 0.7904, 0.8051, 0.7904, 0.8051, 0.7904, 0.8051, 0.7904, 0.8051, 0.7904, 0.8051, 0.7904, 0.8051, 0.7904, 0.8051, 0.7904, 0.8051, 0.7904, 0.8051, 0.7904, 0.8051, 0.7904, 0.8051, 0.7904, 0.8051, 0.7904, 0.8051, 0.7904, 0.8051, 0.7904, 0.8051])
me_cube_010.materials.append(mat_ultimatelowpolyguns)
me_cube_010.use_remesh_fix_poles = True
me_cube_010.use_remesh_preserve_attributes = False
me_cube_010.update()
arm_armature = bpy.data.armatures.new('Armature')  # bones are not reproduced

# ---- objects
ob_auto_5_rig = bpy.data.objects.new('Auto 5.Rig', arm_armature)
ob_auto_5 = bpy.data.objects.new('Auto 5', me_cube_010)

# ---- transforms, parenting, visibility, modifiers, constraints
ob_auto_5_rig.location = (0.0, 0.0, 0.0)
ob_auto_5.parent = ob_auto_5_rig
ob_auto_5.location = (0.0, 0.0, 0.0)
ob_auto_5.color = (0.8, 0.8, 0.8, 1.0)
_vg = ob_auto_5.vertex_groups.new(name='body')
_vg.add([0, 1, 2, 3, 4, 5, 6, 7, 8, 9, 10, 11, 12, 13, 14, 15, 16, 17, 18, 19, 20, 21, 22, 23, 24, 25, 26, 27, 28, 29, 30, 31, 32, 33, 34, 35, 36, 37, 38, 39, 40, 41, 42, 43, 44, 45, 46, 47, 48, 49, 50, 51, 52, 53, 54, 55, 56, 57, 58, 59, 60, 61, 62, 63, 64, 65, 66, 67, 68, 69, 70, 71, 72, 73, 74, 75, 76, 77, 78, 79, 80, 81, 82, 83, 84, 85, 86, 87, 88, 89, 90, 91, 92, 93, 94, 95, 96, 97, 98, 99, 100, 101, 102, 103, 104, 105, 106, 107, 108, 109, 110, 111, 112, 113, 114, 115, 116, 117, 118, 119, 120, 121, 122, 123, 124, 125, 126, 127, 128, 129, 130, 131, 132, 133, 134, 135, 136, 137, 138, 139, 140, 141, 142, 143, 144, 145, 146, 147, 148, 149, 150, 151, 252, 253, 254, 255, 256, 257, 258, 259, 260, 261, 262, 263, 264, 265, 266, 267, 268, 269, 270, 271, 272, 273, 274, 275, 276, 277, 278, 279, 280, 281, 282, 283, 284, 285, 286, 287, 288, 289, 290, 291, 292, 293, 294, 295, 296, 297, 298, 299, 300, 301, 302, 303, 304, 305, 306, 307, 308, 309, 310, 311, 312, 313, 314, 315, 316, 317, 318, 319, 320, 321, 322, 323, 344, 345, 346, 347, 348, 349, 350, 351, 352, 353, 354, 355, 356, 357, 358, 359, 360, 361, 362, 363, 364, 365, 366, 367, 368, 369, 370, 371, 372, 373, 374, 375, 376, 377, 378, 379, 380, 381, 382, 383, 384, 385, 386, 387, 388, 389, 390, 391, 392, 393, 394, 395, 396, 397, 398, 399, 400, 401, 402, 403, 404, 405, 406, 407, 408, 409, 410, 411, 412, 413, 414, 415, 416, 417, 418, 419, 420, 421, 422, 423, 424, 425, 426, 427, 428, 429, 430, 431, 432, 433, 434, 435, 436, 437, 438, 439, 440, 441, 442, 443, 444, 445, 446, 447, 448, 449, 450, 451, 452, 453, 454, 455, 456, 457, 458, 459, 460, 461, 462, 463, 464, 465, 466, 467, 468, 469, 470, 471, 472, 473, 474, 475, 476, 477, 478, 479, 480, 481, 482, 483, 484, 485, 486, 487, 488, 489, 490, 491, 492, 493, 494, 495, 496, 497, 498, 499, 500, 501, 502, 503, 504, 505, 506, 507, 508, 509, 510, 511, 512, 513, 514, 515, 516, 517, 518, 519, 520, 521, 522, 523, 524, 525, 526, 527, 528, 529, 530, 531, 532, 533, 534, 535, 536, 537, 538, 539, 540, 541, 542, 543, 544, 545, 546, 547, 548, 549, 550, 551, 552, 553, 554, 555, 556, 557, 558, 559, 560, 561, 562, 563, 564, 565, 566, 567, 568, 569, 570, 571, 572, 573, 574, 575, 576, 577, 578, 579, 580, 581, 582, 583, 584, 585, 586, 587, 588, 589, 590, 591, 592, 593, 594, 595, 596, 597], 1.0, 'REPLACE')
_vg = ob_auto_5.vertex_groups.new(name='carrier')
_vg.add([152, 153, 154, 155, 156, 157, 158, 159, 160, 161, 162, 163, 164, 165], 1.0, 'REPLACE')
_vg = ob_auto_5.vertex_groups.new(name='barrel')
_vg.add([324, 325, 326, 327, 328, 329, 330, 331, 332, 333, 334, 335, 336, 337, 338, 339, 340, 341, 342, 343, 598, 599, 600, 601, 602, 603, 604, 605, 606, 607, 608, 609, 610, 611, 612, 613, 614, 615, 616, 617, 618, 619, 620, 621, 622, 623, 624, 625, 626, 627, 628, 629, 630, 631, 632, 633, 634, 635, 636, 637, 638, 639, 640, 641, 642, 643, 644, 645, 646, 647, 648, 649], 1.0, 'REPLACE')
_vg = ob_auto_5.vertex_groups.new(name='bolt')
_vg.add([166, 167, 168, 169, 170, 171, 172, 173, 174, 175, 176, 177, 178, 179, 180, 181, 182, 183, 184, 185, 186, 187, 188, 189, 190, 191, 192, 193, 194, 195, 196, 197, 198, 199, 200, 201, 202, 203, 204, 205, 206, 207, 208, 209, 210, 211, 212, 213, 214, 215, 216, 217, 218, 219, 220, 221, 222, 223, 224, 225, 226, 227, 228, 229, 230, 231, 232, 233, 234, 235, 236, 237, 238, 239, 240, 241, 242, 243, 244, 245, 246, 247, 248, 249, 250, 251], 1.0, 'REPLACE')
_m = ob_auto_5.modifiers.new('Armature', 'ARMATURE')
_m.object = ob_auto_5_rig

# ---- collection membership
scene.collection.objects.link(ob_auto_5_rig)
scene.collection.objects.link(ob_auto_5)

# ---- scene / render settings (as saved in the file)
scene.frame_start = 1; scene.frame_end = 250; scene.frame_set(1)
scene.render.engine = 'BLENDER_EEVEE_NEXT'
scene.render.image_settings.file_format = 'JPEG'
scene.render.image_settings.color_mode = 'RGB'
scene.render.use_stamp_time = False
scene.render.use_stamp_frame = False
scene.render.use_stamp_camera = False
scene.render.use_stamp_scene = False
scene.render.use_stamp_filename = False
scene.render.use_simplify = True
scene.render.simplify_subdivision = 1
scene.render.simplify_subdivision_render = 2
scene.cycles.use_denoising = False
scene.cycles.samples = 32
scene.cycles.sampling_pattern = 'TABULATED_SOBOL'
scene.cycles.use_light_tree = False
scene.cycles.caustics_reflective = False
scene.cycles.caustics_refractive = False
scene.cycles.max_bounces = 8
scene.cycles.diffuse_bounces = 2
scene.cycles.glossy_bounces = 2
scene.cycles.transmission_bounces = 8
scene.cycles.transparent_max_bounces = 16
scene.cycles.debug_use_hair_bvh = False
scene.cycles.bake_type = 'NORMAL'
scene.cycles.use_camera_cull = True
scene.cycles.use_distance_cull = True
scene.cycles.use_fast_gi = True
scene.cycles.ao_bounces = 2
scene.cycles.ao_bounces_render = 2
scene.eevee.taa_render_samples = 32
scene.eevee.use_gtao = True
scene.eevee.use_raytracing = True
scene.view_settings.view_transform = 'Filmic'
bpy.context.view_layer.update()

# ---- added for rendering (the .blend has no active camera and no usable light): camera, sun
cam_auto = bpy.data.cameras.new('AutoCamera')
cam_auto.lens = 50.0
cam_auto.sensor_width = 36.0
cam_auto.clip_end = 1000.0
ob_auto_camera = bpy.data.objects.new('AutoCamera', cam_auto)
scene.collection.objects.link(ob_auto_camera)
ob_auto_camera.location = (1.20088, -1.43289, 0.936762)
ob_auto_camera.rotation_euler = (1.09748, -7.21219e-08, 0.694738)
scene.camera = ob_auto_camera
light_auto_sun = bpy.data.lights.new('AutoSun', 'SUN')
light_auto_sun.energy = 3.0
light_auto_sun.angle = 0.0523599
ob_auto_sun = bpy.data.objects.new('AutoSun', light_auto_sun)
scene.collection.objects.link(ob_auto_sun)
ob_auto_sun.rotation_euler = (0.872665, 0.174533, 0.523599)
bpy.context.view_layer.update()
